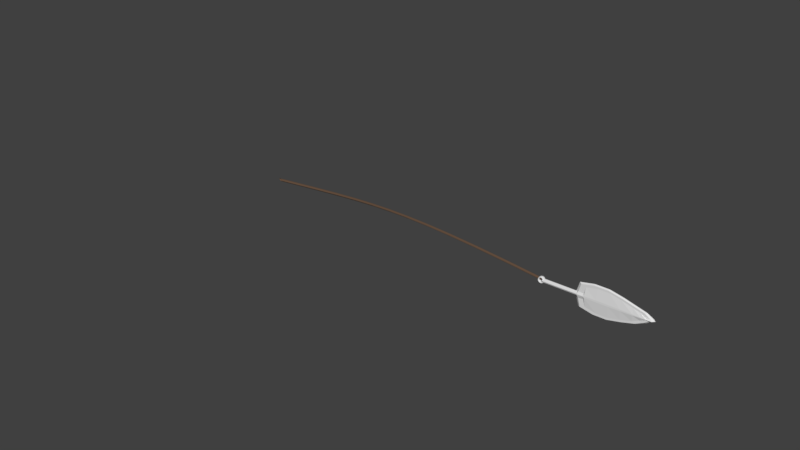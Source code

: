 # Source: kunai.blend  (saved by Blender 2.77.0; exported with 4.5.12 LTS)
import bpy
from mathutils import Matrix  # noqa: F401  (used for matrix-valued properties, if any)

bpy.ops.wm.read_factory_settings(use_empty=True)
scene = bpy.context.scene
scene.name = 'Scene'

# ---- collections
col_collection_1 = bpy.data.collections.new('Collection 1'); scene.collection.children.link(col_collection_1)

# ---- materials (node trees are filled in below, after node groups)
mat_material_002 = bpy.data.materials.new('Material.002')
mat_material_002.alpha_threshold = 0.0
mat_material_002.use_transparent_shadow = False
mat_material_002.roughness = 0.5
mat_material_001 = bpy.data.materials.new('Material.001')
mat_material_001.alpha_threshold = 0.0
mat_material_001.use_transparent_shadow = False
mat_material_001.diffuse_color = (0.1282, 0.07831, 0.05004, 1.0)
mat_material_001.roughness = 0.5

# ---- material node trees

# ---- world
world_world = bpy.data.worlds.new('World'); scene.world = world_world
world_world.color = (0.05088, 0.05088, 0.05088)
world_world.use_sun_shadow = False
world_world.sun_shadow_jitter_overblur = 0.0
world_world.cycles.sampling_method = 'MANUAL'

# ---- meshes
me_plane = bpy.data.meshes.new('Plane')
me_plane.from_pydata([(0.1969, 3.209, -0.07265), (0.1922, 3.209, -0.0266), (0.1792, 3.209, 0.007108), (0.1615, 3.209, 0.01945), (0.1438, 3.209, 0.007108), (0.1308, 3.209, -0.0266), (0.1261, 3.209, -0.07265), (0.1308, 3.209, -0.1187), (0.1438, 3.209, -0.1524), (0.1615, 3.209, -0.1647), (0.1792, 3.209, -0.1524), (0.1922, 3.209, -0.1187), (0.1954, 3.232, -0.07265), (0.1907, 3.232, -0.0266), (0.1778, 3.23, 0.007108), (0.1603, 3.228, 0.01945), (0.1427, 3.225, 0.007108), (0.1299, 3.224, -0.0266), (0.1252, 3.223, -0.07265), (0.1299, 3.224, -0.1187), (0.1427, 3.225, -0.1524), (0.1603, 3.228, -0.1647), (0.1778, 3.23, -0.1524), (0.1907, 3.232, -0.1187), (0.1909, 3.255, -0.07265), (0.1863, 3.254, -0.0266), (0.1738, 3.25, 0.007108), (0.1567, 3.246, 0.01945), (0.1396, 3.241, 0.007108), (0.127, 3.238, -0.0266), (0.1225, 3.237, -0.07265), (0.127, 3.238, -0.1187), (0.1396, 3.241, -0.1524), (0.1567, 3.246, -0.1647), (0.1738, 3.25, -0.1524), (0.1863, 3.254, -0.1187), (0.1834, 3.277, -0.07265), (0.179, 3.275, -0.0266), (0.1671, 3.27, 0.007108), (0.1507, 3.263, 0.01945), (0.1344, 3.256, 0.007108), (0.1224, 3.252, -0.0266), (0.118, 3.25, -0.07265), (0.1224, 3.252, -0.1187), (0.1344, 3.256, -0.1524), (0.1507, 3.263, -0.1647), (0.1671, 3.27, -0.1524), (0.179, 3.275, -0.1187), (0.1732, 3.298, -0.07265), (0.1691, 3.295, -0.0266), (0.1579, 3.289, 0.007108), (0.1425, 3.28, 0.01945), (0.1272, 3.271, 0.007108), (0.116, 3.265, -0.0266), (0.1119, 3.262, -0.07265), (0.116, 3.265, -0.1187), (0.1272, 3.271, -0.1524), (0.1425, 3.28, -0.1647), (0.1579, 3.289, -0.1524), (0.1691, 3.295, -0.1187), (0.1603, 3.317, -0.07265), (0.1566, 3.314, -0.0266), (0.1463, 3.306, 0.007108), (0.1322, 3.295, 0.01945), (0.1182, 3.284, 0.007108), (0.1079, 3.277, -0.0266), (0.1041, 3.274, -0.07265), (0.1079, 3.277, -0.1187), (0.1182, 3.284, -0.1524), (0.1322, 3.295, -0.1647), (0.1463, 3.306, -0.1524), (0.1566, 3.314, -0.1187), (0.145, 3.334, -0.07265), (0.1417, 3.331, -0.0266), (0.1325, 3.322, 0.007108), (0.12, 3.309, 0.01945), (0.1075, 3.297, 0.007108), (0.09832, 3.288, -0.0266), (0.09497, 3.284, -0.07265), (0.09832, 3.288, -0.1187), (0.1075, 3.297, -0.1524), (0.12, 3.309, -0.1647), (0.1325, 3.322, -0.1524), (0.1417, 3.331, -0.1187), (0.1276, 3.35, -0.07265), (0.1247, 3.346, -0.0266), (0.1169, 3.335, 0.007108), (0.1061, 3.321, 0.01945), (0.0953, 3.307, 0.007108), (0.08741, 3.297, -0.0266), (0.08452, 3.293, -0.07265), (0.08741, 3.297, -0.1187), (0.0953, 3.307, -0.1524), (0.1061, 3.321, -0.1647), (0.1169, 3.335, -0.1524), (0.1247, 3.346, -0.1187), (0.1084, 3.362, -0.07265), (0.106, 3.358, -0.0266), (0.09952, 3.347, 0.007108), (0.09067, 3.332, 0.01945), (0.08182, 3.316, 0.007108), (0.07534, 3.305, -0.0266), (0.07296, 3.301, -0.07265), (0.07534, 3.305, -0.1187), (0.08182, 3.316, -0.1524), (0.09067, 3.332, -0.1647), (0.09952, 3.347, -0.1524), (0.106, 3.358, -0.1187), (0.0876, 3.373, -0.07265), (0.08579, 3.368, -0.0266), (0.08083, 3.356, 0.007108), (0.07405, 3.34, 0.01945), (0.06728, 3.324, 0.007108), (0.06232, 3.312, -0.0266), (0.0605, 3.307, -0.07265), (0.06232, 3.312, -0.1187), (0.06728, 3.324, -0.1524), (0.07405, 3.34, -0.1647), (0.08083, 3.356, -0.1524), (0.08579, 3.368, -0.1187), (0.06567, 3.38, -0.07265), (0.06444, 3.375, -0.0266), (0.06109, 3.363, 0.007108), (0.05651, 3.346, 0.01945), (0.05192, 3.329, 0.007108), (0.04857, 3.316, -0.0266), (0.04734, 3.312, -0.07265), (0.04857, 3.316, -0.1187), (0.05192, 3.329, -0.1524), (0.05651, 3.346, -0.1647), (0.06109, 3.363, -0.1524), (0.06444, 3.375, -0.1187), (0.04296, 3.385, -0.07265), (0.04234, 3.38, -0.0266), (0.04064, 3.367, 0.007108), (0.03833, 3.349, 0.01945), (0.03602, 3.332, 0.007108), (0.03433, 3.319, -0.0266), (0.03371, 3.314, -0.07265), (0.03433, 3.319, -0.1187), (0.03602, 3.332, -0.1524), (0.03833, 3.349, -0.1647), (0.04064, 3.367, -0.1524), (0.04234, 3.38, -0.1187), (0.01984, 3.386, -0.07265), (0.01984, 3.381, -0.0266), (0.01984, 3.368, 0.007108), (0.01984, 3.351, 0.01945), (0.01984, 3.333, 0.007108), (0.01984, 3.32, -0.0266), (0.01984, 3.315, -0.07265), (0.01984, 3.32, -0.1187), (0.01984, 3.333, -0.1524), (0.01984, 3.351, -0.1647), (0.01984, 3.368, -0.1524), (0.01984, 3.381, -0.1187), (-0.003268, 3.385, -0.07265), (-0.002648, 3.38, -0.0266), (-0.0009565, 3.367, 0.007108), (0.001355, 3.349, 0.01945), (0.003666, 3.332, 0.007108), (0.005358, 3.319, -0.0266), (0.005977, 3.314, -0.07265), (0.005358, 3.319, -0.1187), (0.003666, 3.332, -0.1524), (0.001355, 3.349, -0.1647), (-0.0009565, 3.367, -0.1524), (-0.002648, 3.38, -0.1187), (-0.02598, 3.38, -0.07265), (-0.02476, 3.375, -0.0266), (-0.0214, 3.363, 0.007108), (-0.01682, 3.346, 0.01945), (-0.01224, 3.329, 0.007108), (-0.008881, 3.316, -0.0266), (-0.007653, 3.312, -0.07265), (-0.008881, 3.316, -0.1187), (-0.01224, 3.329, -0.1524), (-0.01682, 3.346, -0.1647), (-0.0214, 3.363, -0.1524), (-0.02476, 3.375, -0.1187), (-0.04792, 3.373, -0.07265), (-0.0461, 3.368, -0.0266), (-0.04114, 3.356, 0.007108), (-0.03436, 3.34, 0.01945), (-0.02759, 3.324, 0.007108), (-0.02263, 3.312, -0.0266), (-0.02081, 3.307, -0.07265), (-0.02263, 3.312, -0.1187), (-0.02759, 3.324, -0.1524), (-0.03436, 3.34, -0.1647), (-0.04114, 3.356, -0.1524), (-0.0461, 3.368, -0.1187), (-0.06869, 3.362, -0.07265), (-0.06632, 3.358, -0.0266), (-0.05984, 3.347, 0.007108), (-0.05098, 3.332, 0.01945), (-0.04213, 3.316, 0.007108), (-0.03565, 3.305, -0.0266), (-0.03328, 3.301, -0.07265), (-0.03565, 3.305, -0.1187), (-0.04213, 3.316, -0.1524), (-0.05098, 3.332, -0.1647), (-0.05984, 3.347, -0.1524), (-0.06632, 3.358, -0.1187), (-0.08795, 3.35, -0.07265), (-0.08506, 3.346, -0.0266), (-0.07717, 3.335, 0.007108), (-0.06639, 3.321, 0.01945), (-0.05561, 3.307, 0.007108), (-0.04772, 3.297, -0.0266), (-0.04483, 3.293, -0.07265), (-0.04772, 3.297, -0.1187), (-0.05561, 3.307, -0.1524), (-0.06639, 3.321, -0.1647), (-0.07717, 3.335, -0.1524), (-0.08506, 3.346, -0.1187), (-0.1054, 3.334, -0.07265), (-0.102, 3.331, -0.0266), (-0.09284, 3.322, 0.007108), (-0.08032, 3.309, 0.01945), (-0.0678, 3.297, 0.007108), (-0.05863, 3.288, -0.0266), (-0.05528, 3.284, -0.07265), (-0.05863, 3.288, -0.1187), (-0.0678, 3.297, -0.1524), (-0.08032, 3.309, -0.1647), (-0.09284, 3.322, -0.1524), (-0.102, 3.331, -0.1187), (-0.1206, 3.317, -0.07265), (-0.1169, 3.314, -0.0266), (-0.1066, 3.306, 0.007108), (-0.09254, 3.295, 0.01945), (-0.07849, 3.284, 0.007108), (-0.06821, 3.277, -0.0266), (-0.06444, 3.274, -0.07265), (-0.06821, 3.277, -0.1187), (-0.07849, 3.284, -0.1524), (-0.09254, 3.295, -0.1647), (-0.1066, 3.306, -0.1524), (-0.1169, 3.314, -0.1187), (-0.1335, 3.298, -0.07265), (-0.1294, 3.295, -0.0266), (-0.1182, 3.289, 0.007108), (-0.1028, 3.28, 0.01945), (-0.0875, 3.271, 0.007108), (-0.07627, 3.265, -0.0266), (-0.07216, 3.262, -0.07265), (-0.07627, 3.265, -0.1187), (-0.0875, 3.271, -0.1524), (-0.1028, 3.28, -0.1647), (-0.1182, 3.289, -0.1524), (-0.1294, 3.295, -0.1187), (-0.1437, 3.277, -0.07265), (-0.1394, 3.275, -0.0266), (-0.1274, 3.27, 0.007108), (-0.111, 3.263, 0.01945), (-0.09467, 3.256, 0.007108), (-0.08269, 3.252, -0.0266), (-0.07831, 3.25, -0.07265), (-0.08269, 3.252, -0.1187), (-0.09467, 3.256, -0.1524), (-0.111, 3.263, -0.1647), (-0.1274, 3.27, -0.1524), (-0.1394, 3.275, -0.1187), (-0.1512, 3.255, -0.07265), (-0.1466, 3.254, -0.0266), (-0.1341, 3.25, 0.007108), (-0.117, 3.246, 0.01945), (-0.09988, 3.241, 0.007108), (-0.08736, 3.238, -0.0266), (-0.08278, 3.237, -0.07265), (-0.08736, 3.238, -0.1187), (-0.09988, 3.241, -0.1524), (-0.117, 3.246, -0.1647), (-0.1341, 3.25, -0.1524), (-0.1466, 3.254, -0.1187), (-0.1557, 3.232, -0.07265), (-0.151, 3.232, -0.0266), (-0.1382, 3.23, 0.007108), (-0.1206, 3.228, 0.01945), (-0.103, 3.225, 0.007108), (-0.09019, 3.224, -0.0266), (-0.08549, 3.223, -0.07265), (-0.09019, 3.224, -0.1187), (-0.103, 3.225, -0.1524), (-0.1206, 3.228, -0.1647), (-0.1382, 3.23, -0.1524), (-0.151, 3.232, -0.1187), (-0.1572, 3.209, -0.07265), (-0.1525, 3.209, -0.0266), (-0.1395, 3.209, 0.007108), (-0.1218, 3.209, 0.01945), (-0.1041, 3.209, 0.007108), (-0.09114, 3.209, -0.0266), (-0.0864, 3.209, -0.07265), (-0.09114, 3.209, -0.1187), (-0.1041, 3.209, -0.1524), (-0.1218, 3.209, -0.1647), (-0.1395, 3.209, -0.1524), (-0.1525, 3.209, -0.1187), (-0.1557, 3.186, -0.07265), (-0.151, 3.187, -0.0266), (-0.1382, 3.188, 0.007108), (-0.1206, 3.191, 0.01945), (-0.103, 3.193, 0.007108), (-0.09019, 3.195, -0.0266), (-0.08549, 3.195, -0.07265), (-0.09019, 3.195, -0.1187), (-0.103, 3.193, -0.1524), (-0.1206, 3.191, -0.1647), (-0.1382, 3.188, -0.1524), (-0.151, 3.187, -0.1187), (-0.1512, 3.163, -0.07265), (-0.1466, 3.164, -0.0266), (-0.1341, 3.168, 0.007108), (-0.117, 3.172, 0.01945), (-0.09988, 3.177, 0.007108), (-0.08736, 3.18, -0.0266), (-0.08278, 3.182, -0.07265), (-0.08736, 3.18, -0.1187), (-0.09988, 3.177, -0.1524), (-0.117, 3.172, -0.1647), (-0.1341, 3.168, -0.1524), (-0.1466, 3.164, -0.1187), (-0.1437, 3.141, -0.07265), (-0.1394, 3.143, -0.0266), (-0.1274, 3.148, 0.007108), (-0.111, 3.155, 0.01945), (-0.09467, 3.162, 0.007108), (-0.08269, 3.167, -0.0266), (-0.07831, 3.168, -0.07265), (-0.08269, 3.167, -0.1187), (-0.09467, 3.162, -0.1524), (-0.111, 3.155, -0.1647), (-0.1274, 3.148, -0.1524), (-0.1394, 3.143, -0.1187), (-0.1335, 3.121, -0.07265), (-0.1294, 3.123, -0.0266), (-0.1182, 3.129, 0.007108), (-0.1028, 3.138, 0.01945), (-0.0875, 3.147, 0.007108), (-0.07627, 3.154, -0.0266), (-0.07216, 3.156, -0.07265), (-0.07627, 3.154, -0.1187), (-0.0875, 3.147, -0.1524), (-0.1028, 3.138, -0.1647), (-0.1182, 3.129, -0.1524), (-0.1294, 3.123, -0.1187), (-0.1206, 3.101, -0.07265), (-0.1169, 3.104, -0.0266), (-0.1066, 3.112, 0.007108), (-0.09254, 3.123, 0.01945), (-0.07849, 3.134, 0.007108), (-0.06821, 3.141, -0.0266), (-0.06444, 3.144, -0.07265), (-0.06821, 3.141, -0.1187), (-0.07849, 3.134, -0.1524), (-0.09254, 3.123, -0.1647), (-0.1066, 3.112, -0.1524), (-0.1169, 3.104, -0.1187), (-0.1054, 3.084, -0.07265), (-0.102, 3.087, -0.0266), (-0.09284, 3.096, 0.007108), (-0.08032, 3.109, 0.01945), (-0.0678, 3.121, 0.007108), (-0.05863, 3.131, -0.0266), (-0.05528, 3.134, -0.07265), (-0.05863, 3.131, -0.1187), (-0.0678, 3.121, -0.1524), (-0.08032, 3.109, -0.1647), (-0.09284, 3.096, -0.1524), (-0.102, 3.087, -0.1187), (-0.08795, 3.069, -0.07265), (-0.08506, 3.072, -0.0266), (-0.07717, 3.083, 0.007108), (-0.06639, 3.097, 0.01945), (-0.05561, 3.111, 0.007108), (-0.04772, 3.121, -0.0266), (-0.04483, 3.125, -0.07265), (-0.04772, 3.121, -0.1187), (-0.05561, 3.111, -0.1524), (-0.06639, 3.097, -0.1647), (-0.07717, 3.083, -0.1524), (-0.08506, 3.072, -0.1187), (-0.06869, 3.056, -0.07265), (-0.06632, 3.06, -0.0266), (-0.05984, 3.071, 0.007108), (-0.05098, 3.086, 0.01945), (-0.04213, 3.102, 0.007108), (-0.03565, 3.113, -0.0266), (-0.03328, 3.117, -0.07265), (-0.03565, 3.113, -0.1187), (-0.04213, 3.102, -0.1524), (-0.05098, 3.086, -0.1647), (-0.05984, 3.071, -0.1524), (-0.06632, 3.06, -0.1187), (-0.04792, 3.045, -0.07265), (-0.0461, 3.05, -0.0266), (-0.04114, 3.062, 0.007108), (-0.03436, 3.078, 0.01945), (-0.02759, 3.095, 0.007108), (-0.02263, 3.107, -0.0266), (-0.02081, 3.111, -0.07265), (-0.02263, 3.107, -0.1187), (-0.02759, 3.095, -0.1524), (-0.03436, 3.078, -0.1647), (-0.04114, 3.062, -0.1524), (-0.0461, 3.05, -0.1187), (-0.02598, 3.038, -0.07265), (-0.02476, 3.043, -0.0266), (-0.0214, 3.055, 0.007108), (-0.01682, 3.072, 0.01945), (-0.01224, 3.089, 0.007108), (-0.008881, 3.102, -0.0266), (-0.007653, 3.106, -0.07265), (-0.008881, 3.102, -0.1187), (-0.01224, 3.089, -0.1524), (-0.01682, 3.072, -0.1647), (-0.0214, 3.055, -0.1524), (-0.02476, 3.043, -0.1187), (-0.003268, 3.033, -0.07265), (-0.002649, 3.038, -0.0266), (-0.0009566, 3.051, 0.007108), (0.001355, 3.069, 0.01945), (0.003666, 3.086, 0.007108), (0.005358, 3.099, -0.0266), (0.005977, 3.104, -0.07265), (0.005358, 3.099, -0.1187), (0.003666, 3.086, -0.1524), (0.001355, 3.069, -0.1647), (-0.0009566, 3.051, -0.1524), (-0.002649, 3.038, -0.1187), (0.01984, 3.032, -0.07265), (0.01984, 3.037, -0.0266), (0.01984, 3.05, 0.007108), (0.01984, 3.067, 0.01945), (0.01984, 3.085, 0.007108), (0.01984, 3.098, -0.0266), (0.01984, 3.103, -0.07265), (0.01984, 3.098, -0.1187), (0.01984, 3.085, -0.1524), (0.01984, 3.067, -0.1647), (0.01984, 3.05, -0.1524), (0.01984, 3.037, -0.1187), (0.04296, 3.033, -0.07265), (0.04234, 3.038, -0.0266), (0.04064, 3.051, 0.007108), (0.03833, 3.069, 0.01945), (0.03602, 3.086, 0.007108), (0.03433, 3.099, -0.0266), (0.03371, 3.104, -0.07265), (0.03433, 3.099, -0.1187), (0.03602, 3.086, -0.1524), (0.03833, 3.069, -0.1647), (0.04064, 3.051, -0.1524), (0.04234, 3.038, -0.1187), (0.06567, 3.038, -0.07265), (0.06444, 3.043, -0.0266), (0.06109, 3.055, 0.007108), (0.05651, 3.072, 0.01945), (0.05192, 3.089, 0.007108), (0.04857, 3.102, -0.0266), (0.04734, 3.106, -0.07265), (0.04857, 3.102, -0.1187), (0.05192, 3.089, -0.1524), (0.05651, 3.072, -0.1647), (0.06109, 3.055, -0.1524), (0.06444, 3.043, -0.1187), (0.0876, 3.045, -0.07265), (0.08579, 3.05, -0.0266), (0.08083, 3.062, 0.007108), (0.07405, 3.078, 0.01945), (0.06728, 3.095, 0.007108), (0.06232, 3.107, -0.0266), (0.0605, 3.111, -0.07265), (0.06232, 3.107, -0.1187), (0.06728, 3.095, -0.1524), (0.07405, 3.078, -0.1647), (0.08083, 3.062, -0.1524), (0.08579, 3.05, -0.1187), (0.1084, 3.056, -0.07265), (0.106, 3.06, -0.0266), (0.09952, 3.071, 0.007108), (0.09067, 3.086, 0.01945), (0.08182, 3.102, 0.007108), (0.07534, 3.113, -0.0266), (0.07296, 3.117, -0.07265), (0.07534, 3.113, -0.1187), (0.08182, 3.102, -0.1524), (0.09067, 3.086, -0.1647), (0.09952, 3.071, -0.1524), (0.106, 3.06, -0.1187), (0.1276, 3.069, -0.07265), (0.1247, 3.072, -0.0266), (0.1169, 3.083, 0.007108), (0.1061, 3.097, 0.01945), (0.0953, 3.111, 0.007108), (0.08741, 3.121, -0.0266), (0.08452, 3.125, -0.07265), (0.08741, 3.121, -0.1187), (0.0953, 3.111, -0.1524), (0.1061, 3.097, -0.1647), (0.1169, 3.083, -0.1524), (0.1247, 3.072, -0.1187), (0.145, 3.084, -0.07265), (0.1417, 3.087, -0.0266), (0.1325, 3.096, 0.007108), (0.12, 3.109, 0.01945), (0.1075, 3.121, 0.007108), (0.09832, 3.131, -0.0266), (0.09497, 3.134, -0.07265), (0.09832, 3.131, -0.1187), (0.1075, 3.121, -0.1524), (0.12, 3.109, -0.1647), (0.1325, 3.096, -0.1524), (0.1417, 3.087, -0.1187), (0.1603, 3.101, -0.07265), (0.1566, 3.104, -0.0266), (0.1463, 3.112, 0.007108), (0.1322, 3.123, 0.01945), (0.1182, 3.134, 0.007108), (0.1079, 3.141, -0.0266), (0.1041, 3.144, -0.07265), (0.1079, 3.141, -0.1187), (0.1182, 3.134, -0.1524), (0.1322, 3.123, -0.1647), (0.1463, 3.112, -0.1524), (0.1566, 3.104, -0.1187), (0.1732, 3.121, -0.07265), (0.1691, 3.123, -0.0266), (0.1579, 3.129, 0.007108), (0.1425, 3.138, 0.01945), (0.1272, 3.147, 0.007108), (0.116, 3.154, -0.0266), (0.1119, 3.156, -0.07265), (0.116, 3.154, -0.1187), (0.1272, 3.147, -0.1524), (0.1425, 3.138, -0.1647), (0.1579, 3.129, -0.1524), (0.1691, 3.123, -0.1187), (0.1834, 3.141, -0.07265), (0.179, 3.143, -0.0266), (0.1671, 3.148, 0.007108), (0.1507, 3.155, 0.01945), (0.1344, 3.162, 0.007108), (0.1224, 3.167, -0.0266), (0.118, 3.168, -0.07265), (0.1224, 3.167, -0.1187), (0.1344, 3.162, -0.1524), (0.1507, 3.155, -0.1647), (0.1671, 3.148, -0.1524), (0.179, 3.143, -0.1187), (0.1909, 3.163, -0.07265), (0.1863, 3.164, -0.0266), (0.1738, 3.168, 0.007108), (0.1567, 3.172, 0.01945), (0.1396, 3.177, 0.007108), (0.127, 3.18, -0.0266), (0.1225, 3.182, -0.07265), (0.127, 3.18, -0.1187), (0.1396, 3.177, -0.1524), (0.1567, 3.172, -0.1647), (0.1738, 3.168, -0.1524), (0.1863, 3.164, -0.1187), (0.1954, 3.186, -0.07265), (0.1907, 3.187, -0.0266), (0.1778, 3.188, 0.007108), (0.1603, 3.191, 0.01945), (0.1427, 3.193, 0.007108), (0.1299, 3.195, -0.0266), (0.1252, 3.195, -0.07265), (0.1299, 3.195, -0.1187), (0.1427, 3.193, -0.1524), (0.1603, 3.191, -0.1647), (0.1778, 3.188, -0.1524), (0.1907, 3.187, -0.1187), (-0.4086, -1.767, -5.794e-08), (0.4086, -1.767, -5.794e-08), (-0.1727, 1.178, 1.346e-08), (0.1727, 1.178, 1.346e-08), (-0.603, 1.06, 3.476e-08), (-0.7538, 0.3535, 1.159e-08), (-0.7538, -0.3535, -1.159e-08), (-0.603, -1.06, -3.476e-08), (0.603, -1.06, -3.476e-08), (0.7538, -0.3535, -1.159e-08), (0.7538, 0.3535, 1.159e-08), (0.603, 1.06, 3.476e-08), (-0.1918, -2.203, -1.675e-07), (0.2897, -2.203, -1.675e-07), (0.04949, -2.518, -2.155e-07), (0.08106, -2.518, -2.155e-07), (-0.4086, -1.767, -0.1471), (0.4086, -1.767, -0.1471), (-0.1727, 1.178, -0.1471), (0.1727, 1.178, -0.1471), (-0.603, 1.06, -0.1471), (-0.7538, 0.3535, -0.1471), (-0.7538, -0.3535, -0.1471), (-0.603, -1.06, -0.1471), (0.603, -1.06, -0.1471), (0.7538, -0.3535, -0.1471), (0.7538, 0.3535, -0.1471), (0.603, 1.06, -0.1471), (-0.1918, -2.203, -0.1471), (0.2897, -2.203, -0.1471), (0.04949, -2.518, -0.1471), (0.08106, -2.518, -0.1471), (-0.6412, -1.086, -0.07357), (-0.8013, -0.3355, -0.07357), (-0.4347, -1.837, -0.07357), (0.6394, -1.086, -0.07357), (0.4329, -1.837, -0.07357), (0.7995, -0.3355, -0.07357), (0.1825, 1.3, -0.07357), (0.6394, 1.166, -0.07357), (-0.2045, -2.299, -0.07357), (0.7995, 0.4152, -0.07357), (-0.1843, 1.3, -0.07357), (0.3067, -2.299, -0.07357), (-0.6412, 1.166, -0.07357), (0.08518, -2.634, -0.07357), (0.05166, -2.634, -0.07357), (-0.8013, 0.4152, -0.07357), (0.01984, 1.127, -0.1635), (0.01984, 3.127, -0.1635), (0.09055, 1.127, -0.1342), (0.09055, 3.127, -0.1342), (0.1198, 1.127, -0.06345), (0.1198, 3.127, -0.06345), (0.09055, 1.127, 0.007257), (0.09055, 3.127, 0.007257), (0.01984, 1.127, 0.03655), (0.01984, 3.127, 0.03655), (-0.05087, 1.127, 0.007257), (-0.05087, 3.127, 0.007257), (-0.08016, 1.127, -0.06345), (-0.08016, 3.127, -0.06345), (-0.05087, 1.127, -0.1342), (-0.05087, 3.127, -0.1342), (0.01984, 3.127, -0.06345), (0.07109, -2.241, -1.913e-07), (0.04423, -2.241, -1.913e-07), (0.2486, -1.973, -1.505e-07), (-0.161, -1.973, -1.505e-07), (0.5152, 0.8032, 2.16e-08), (0.6434, 0.2017, 1.885e-09), (0.6434, -0.3998, -1.783e-08), (0.5152, -1.001, -3.755e-08), (-0.5109, -1.001, -3.755e-08), (-0.6392, -0.3998, -1.783e-08), (-0.6392, 0.2017, 1.885e-09), (-0.5109, 0.8032, 2.16e-08), (0.1491, 0.9034, 3.475e-09), (-0.1448, 0.9034, 3.475e-09), (0.3497, -1.603, -5.727e-08), (-0.3455, -1.603, -5.727e-08), (0.02838, 1.247, 0.05238), (0.01533, 1.247, 0.05238), (0.00229, 1.247, 0.05238), (0.024, -2.587, 0.05238), (0.02519, -2.587, 0.05238), (0.02639, -2.587, 0.05238), (-0.01552, -1.808, -0.2112), (0.01533, -1.808, -0.2112), (0.04619, -1.808, -0.2112), (0.02838, 1.247, -0.2112), (0.01533, 1.247, -0.2112), (0.00229, 1.247, -0.2112), (0.06088, -1.075, -0.2112), (0.01533, -1.075, -0.2112), (-0.03021, -1.075, -0.2112), (0.07227, -0.3419, -0.2112), (0.01533, -0.3419, -0.2112), (-0.0416, -0.3419, -0.2112), (0.07227, 0.3914, -0.2112), (0.01533, 0.3914, -0.2112), (-0.0416, 0.3914, -0.2112), (0.06088, 1.125, -0.2112), (0.01533, 1.125, -0.2112), (-0.03021, 1.125, -0.2112), (0.004547, -2.26, -0.2112), (0.02273, -2.26, -0.2112), (0.04091, -2.26, -0.2112), (0.024, -2.587, -0.2112), (0.02519, -2.587, -0.2112), (0.02639, -2.587, -0.2112), (0.02694, -2.707, -0.07939), (0.02567, -2.707, -0.07939), (0.0244, -2.707, -0.07939), (0.001351, 1.373, -0.07939), (0.0152, 1.373, -0.07939), (0.02905, 1.373, -0.07939), (0.02303, -2.3, 0.05238), (0.02405, -2.3, 0.05238), (0.02506, -2.3, 0.05238), (0.05441, 0.8578, 0.05238), (0.01566, 0.8578, 0.05238), (-0.02309, 0.8578, 0.05238), (0.05441, -1.014, 0.05238), (0.01566, -1.014, 0.05238), (-0.02309, -1.014, 0.05238), (0.02675, 0.9617, 0.05238), (0.01566, 0.9617, 0.05238), (0.004559, 0.9617, 0.05238), (0.06409, -0.3899, 0.05238), (0.01566, -0.3899, 0.05238), (-0.03278, -0.3899, 0.05238), (0.06409, 0.2339, 0.05238), (0.01566, 0.2339, 0.05238), (-0.03278, 0.2339, 0.05238), (0.006479, -2.022, 0.05238), (0.02195, -2.022, 0.05238), (0.03742, -2.022, 0.05238), (-0.0106, -1.638, 0.05238), (0.01566, -1.638, 0.05238), (0.04191, -1.638, 0.05238)], [], [(0, 12, 13, 1), (1, 13, 14, 2), (2, 14, 15, 3), (3, 15, 16, 4), (4, 16, 17, 5), (5, 17, 18, 6), (6, 18, 19, 7), (7, 19, 20, 8), (8, 20, 21, 9), (9, 21, 22, 10), (10, 22, 23, 11), (0, 11, 23, 12), (12, 24, 25, 13), (13, 25, 26, 14), (14, 26, 27, 15), (15, 27, 28, 16), (16, 28, 29, 17), (17, 29, 30, 18), (18, 30, 31, 19), (19, 31, 32, 20), (20, 32, 33, 21), (21, 33, 34, 22), (22, 34, 35, 23), (23, 35, 24, 12), (24, 36, 37, 25), (25, 37, 38, 26), (26, 38, 39, 27), (27, 39, 40, 28), (28, 40, 41, 29), (29, 41, 42, 30), (30, 42, 43, 31), (31, 43, 44, 32), (32, 44, 45, 33), (33, 45, 46, 34), (34, 46, 47, 35), (35, 47, 36, 24), (36, 48, 49, 37), (37, 49, 50, 38), (38, 50, 51, 39), (39, 51, 52, 40), (40, 52, 53, 41), (41, 53, 54, 42), (42, 54, 55, 43), (43, 55, 56, 44), (44, 56, 57, 45), (45, 57, 58, 46), (46, 58, 59, 47), (47, 59, 48, 36), (48, 60, 61, 49), (49, 61, 62, 50), (50, 62, 63, 51), (51, 63, 64, 52), (52, 64, 65, 53), (53, 65, 66, 54), (54, 66, 67, 55), (55, 67, 68, 56), (56, 68, 69, 57), (57, 69, 70, 58), (58, 70, 71, 59), (59, 71, 60, 48), (60, 72, 73, 61), (61, 73, 74, 62), (62, 74, 75, 63), (63, 75, 76, 64), (64, 76, 77, 65), (65, 77, 78, 66), (66, 78, 79, 67), (67, 79, 80, 68), (68, 80, 81, 69), (69, 81, 82, 70), (70, 82, 83, 71), (71, 83, 72, 60), (72, 84, 85, 73), (73, 85, 86, 74), (74, 86, 87, 75), (75, 87, 88, 76), (76, 88, 89, 77), (77, 89, 90, 78), (78, 90, 91, 79), (79, 91, 92, 80), (80, 92, 93, 81), (81, 93, 94, 82), (82, 94, 95, 83), (83, 95, 84, 72), (84, 96, 97, 85), (85, 97, 98, 86), (86, 98, 99, 87), (87, 99, 100, 88), (88, 100, 101, 89), (89, 101, 102, 90), (90, 102, 103, 91), (91, 103, 104, 92), (92, 104, 105, 93), (93, 105, 106, 94), (94, 106, 107, 95), (95, 107, 96, 84), (96, 108, 109, 97), (97, 109, 110, 98), (98, 110, 111, 99), (99, 111, 112, 100), (100, 112, 113, 101), (101, 113, 114, 102), (102, 114, 115, 103), (103, 115, 116, 104), (104, 116, 117, 105), (105, 117, 118, 106), (106, 118, 119, 107), (107, 119, 108, 96), (108, 120, 121, 109), (109, 121, 122, 110), (110, 122, 123, 111), (111, 123, 124, 112), (112, 124, 125, 113), (113, 125, 126, 114), (114, 126, 127, 115), (115, 127, 128, 116), (116, 128, 129, 117), (117, 129, 130, 118), (118, 130, 131, 119), (119, 131, 120, 108), (120, 132, 133, 121), (121, 133, 134, 122), (122, 134, 135, 123), (123, 135, 136, 124), (124, 136, 137, 125), (125, 137, 138, 126), (126, 138, 139, 127), (127, 139, 140, 128), (128, 140, 141, 129), (129, 141, 142, 130), (130, 142, 143, 131), (131, 143, 132, 120), (132, 144, 145, 133), (133, 145, 146, 134), (134, 146, 147, 135), (135, 147, 148, 136), (136, 148, 149, 137), (137, 149, 150, 138), (138, 150, 151, 139), (139, 151, 152, 140), (140, 152, 153, 141), (141, 153, 154, 142), (142, 154, 155, 143), (143, 155, 144, 132), (144, 156, 157, 145), (145, 157, 158, 146), (146, 158, 159, 147), (147, 159, 160, 148), (148, 160, 161, 149), (149, 161, 162, 150), (150, 162, 163, 151), (151, 163, 164, 152), (152, 164, 165, 153), (153, 165, 166, 154), (154, 166, 167, 155), (155, 167, 156, 144), (156, 168, 169, 157), (157, 169, 170, 158), (158, 170, 171, 159), (159, 171, 172, 160), (160, 172, 173, 161), (161, 173, 174, 162), (162, 174, 175, 163), (163, 175, 176, 164), (164, 176, 177, 165), (165, 177, 178, 166), (166, 178, 179, 167), (167, 179, 168, 156), (168, 180, 181, 169), (169, 181, 182, 170), (170, 182, 183, 171), (171, 183, 184, 172), (172, 184, 185, 173), (173, 185, 186, 174), (174, 186, 187, 175), (175, 187, 188, 176), (176, 188, 189, 177), (177, 189, 190, 178), (178, 190, 191, 179), (179, 191, 180, 168), (180, 192, 193, 181), (181, 193, 194, 182), (182, 194, 195, 183), (183, 195, 196, 184), (184, 196, 197, 185), (185, 197, 198, 186), (186, 198, 199, 187), (187, 199, 200, 188), (188, 200, 201, 189), (189, 201, 202, 190), (190, 202, 203, 191), (191, 203, 192, 180), (192, 204, 205, 193), (193, 205, 206, 194), (194, 206, 207, 195), (195, 207, 208, 196), (196, 208, 209, 197), (197, 209, 210, 198), (198, 210, 211, 199), (199, 211, 212, 200), (200, 212, 213, 201), (201, 213, 214, 202), (202, 214, 215, 203), (203, 215, 204, 192), (204, 216, 217, 205), (205, 217, 218, 206), (206, 218, 219, 207), (207, 219, 220, 208), (208, 220, 221, 209), (209, 221, 222, 210), (210, 222, 223, 211), (211, 223, 224, 212), (212, 224, 225, 213), (213, 225, 226, 214), (214, 226, 227, 215), (215, 227, 216, 204), (216, 228, 229, 217), (217, 229, 230, 218), (218, 230, 231, 219), (219, 231, 232, 220), (220, 232, 233, 221), (221, 233, 234, 222), (222, 234, 235, 223), (223, 235, 236, 224), (224, 236, 237, 225), (225, 237, 238, 226), (226, 238, 239, 227), (227, 239, 228, 216), (228, 240, 241, 229), (229, 241, 242, 230), (230, 242, 243, 231), (231, 243, 244, 232), (232, 244, 245, 233), (233, 245, 246, 234), (234, 246, 247, 235), (235, 247, 248, 236), (236, 248, 249, 237), (237, 249, 250, 238), (238, 250, 251, 239), (239, 251, 240, 228), (240, 252, 253, 241), (241, 253, 254, 242), (242, 254, 255, 243), (243, 255, 256, 244), (244, 256, 257, 245), (245, 257, 258, 246), (246, 258, 259, 247), (247, 259, 260, 248), (248, 260, 261, 249), (249, 261, 262, 250), (250, 262, 263, 251), (251, 263, 252, 240), (252, 264, 265, 253), (253, 265, 266, 254), (254, 266, 267, 255), (255, 267, 268, 256), (256, 268, 269, 257), (257, 269, 270, 258), (258, 270, 271, 259), (259, 271, 272, 260), (260, 272, 273, 261), (261, 273, 274, 262), (262, 274, 275, 263), (263, 275, 264, 252), (264, 276, 277, 265), (265, 277, 278, 266), (266, 278, 279, 267), (267, 279, 280, 268), (268, 280, 281, 269), (269, 281, 282, 270), (270, 282, 283, 271), (271, 283, 284, 272), (272, 284, 285, 273), (273, 285, 286, 274), (274, 286, 287, 275), (275, 287, 276, 264), (276, 288, 289, 277), (277, 289, 290, 278), (278, 290, 291, 279), (279, 291, 292, 280), (280, 292, 293, 281), (281, 293, 294, 282), (282, 294, 295, 283), (283, 295, 296, 284), (284, 296, 297, 285), (285, 297, 298, 286), (286, 298, 299, 287), (287, 299, 288, 276), (288, 300, 301, 289), (289, 301, 302, 290), (290, 302, 303, 291), (291, 303, 304, 292), (292, 304, 305, 293), (293, 305, 306, 294), (294, 306, 307, 295), (295, 307, 308, 296), (296, 308, 309, 297), (297, 309, 310, 298), (298, 310, 311, 299), (299, 311, 300, 288), (300, 312, 313, 301), (301, 313, 314, 302), (302, 314, 315, 303), (303, 315, 316, 304), (304, 316, 317, 305), (305, 317, 318, 306), (306, 318, 319, 307), (307, 319, 320, 308), (308, 320, 321, 309), (309, 321, 322, 310), (310, 322, 323, 311), (311, 323, 312, 300), (312, 324, 325, 313), (313, 325, 326, 314), (314, 326, 327, 315), (315, 327, 328, 316), (316, 328, 329, 317), (317, 329, 330, 318), (318, 330, 331, 319), (319, 331, 332, 320), (320, 332, 333, 321), (321, 333, 334, 322), (322, 334, 335, 323), (323, 335, 324, 312), (324, 336, 337, 325), (325, 337, 338, 326), (326, 338, 339, 327), (327, 339, 340, 328), (328, 340, 341, 329), (329, 341, 342, 330), (330, 342, 343, 331), (331, 343, 344, 332), (332, 344, 345, 333), (333, 345, 346, 334), (334, 346, 347, 335), (335, 347, 336, 324), (336, 348, 349, 337), (337, 349, 350, 338), (338, 350, 351, 339), (339, 351, 352, 340), (340, 352, 353, 341), (341, 353, 354, 342), (342, 354, 355, 343), (343, 355, 356, 344), (344, 356, 357, 345), (345, 357, 358, 346), (346, 358, 359, 347), (347, 359, 348, 336), (348, 360, 361, 349), (349, 361, 362, 350), (350, 362, 363, 351), (351, 363, 364, 352), (352, 364, 365, 353), (353, 365, 366, 354), (354, 366, 367, 355), (355, 367, 368, 356), (356, 368, 369, 357), (357, 369, 370, 358), (358, 370, 371, 359), (359, 371, 360, 348), (360, 372, 373, 361), (361, 373, 374, 362), (362, 374, 375, 363), (363, 375, 376, 364), (364, 376, 377, 365), (365, 377, 378, 366), (366, 378, 379, 367), (367, 379, 380, 368), (368, 380, 381, 369), (369, 381, 382, 370), (370, 382, 383, 371), (371, 383, 372, 360), (372, 384, 385, 373), (373, 385, 386, 374), (374, 386, 387, 375), (375, 387, 388, 376), (376, 388, 389, 377), (377, 389, 390, 378), (378, 390, 391, 379), (379, 391, 392, 380), (380, 392, 393, 381), (381, 393, 394, 382), (382, 394, 395, 383), (383, 395, 384, 372), (384, 396, 397, 385), (385, 397, 398, 386), (386, 398, 399, 387), (387, 399, 400, 388), (388, 400, 401, 389), (389, 401, 402, 390), (390, 402, 403, 391), (391, 403, 404, 392), (392, 404, 405, 393), (393, 405, 406, 394), (394, 406, 407, 395), (395, 407, 396, 384), (396, 408, 409, 397), (397, 409, 410, 398), (398, 410, 411, 399), (399, 411, 412, 400), (400, 412, 413, 401), (401, 413, 414, 402), (402, 414, 415, 403), (403, 415, 416, 404), (404, 416, 417, 405), (405, 417, 418, 406), (406, 418, 419, 407), (407, 419, 408, 396), (408, 420, 421, 409), (409, 421, 422, 410), (410, 422, 423, 411), (411, 423, 424, 412), (412, 424, 425, 413), (413, 425, 426, 414), (414, 426, 427, 415), (415, 427, 428, 416), (416, 428, 429, 417), (417, 429, 430, 418), (418, 430, 431, 419), (419, 431, 420, 408), (420, 432, 433, 421), (421, 433, 434, 422), (422, 434, 435, 423), (423, 435, 436, 424), (424, 436, 437, 425), (425, 437, 438, 426), (426, 438, 439, 427), (427, 439, 440, 428), (428, 440, 441, 429), (429, 441, 442, 430), (430, 442, 443, 431), (431, 443, 432, 420), (432, 444, 445, 433), (433, 445, 446, 434), (434, 446, 447, 435), (435, 447, 448, 436), (436, 448, 449, 437), (437, 449, 450, 438), (438, 450, 451, 439), (439, 451, 452, 440), (440, 452, 453, 441), (441, 453, 454, 442), (442, 454, 455, 443), (443, 455, 444, 432), (444, 456, 457, 445), (445, 457, 458, 446), (446, 458, 459, 447), (447, 459, 460, 448), (448, 460, 461, 449), (449, 461, 462, 450), (450, 462, 463, 451), (451, 463, 464, 452), (452, 464, 465, 453), (453, 465, 466, 454), (454, 466, 467, 455), (455, 467, 456, 444), (456, 468, 469, 457), (457, 469, 470, 458), (458, 470, 471, 459), (459, 471, 472, 460), (460, 472, 473, 461), (461, 473, 474, 462), (462, 474, 475, 463), (463, 475, 476, 464), (464, 476, 477, 465), (465, 477, 478, 466), (466, 478, 479, 467), (467, 479, 468, 456), (468, 480, 481, 469), (469, 481, 482, 470), (470, 482, 483, 471), (471, 483, 484, 472), (472, 484, 485, 473), (473, 485, 486, 474), (474, 486, 487, 475), (475, 487, 488, 476), (476, 488, 489, 477), (477, 489, 490, 478), (478, 490, 491, 479), (479, 491, 480, 468), (480, 492, 493, 481), (481, 493, 494, 482), (482, 494, 495, 483), (483, 495, 496, 484), (484, 496, 497, 485), (485, 497, 498, 486), (486, 498, 499, 487), (487, 499, 500, 488), (488, 500, 501, 489), (489, 501, 502, 490), (490, 502, 503, 491), (491, 503, 492, 480), (492, 504, 505, 493), (493, 505, 506, 494), (494, 506, 507, 495), (495, 507, 508, 496), (496, 508, 509, 497), (497, 509, 510, 498), (498, 510, 511, 499), (499, 511, 512, 500), (500, 512, 513, 501), (501, 513, 514, 502), (502, 514, 515, 503), (503, 515, 504, 492), (504, 516, 517, 505), (505, 517, 518, 506), (506, 518, 519, 507), (507, 519, 520, 508), (508, 520, 521, 509), (509, 521, 522, 510), (510, 522, 523, 511), (511, 523, 524, 512), (512, 524, 525, 513), (513, 525, 526, 514), (514, 526, 527, 515), (515, 527, 516, 504), (516, 528, 529, 517), (517, 529, 530, 518), (518, 530, 531, 519), (519, 531, 532, 520), (520, 532, 533, 521), (521, 533, 534, 522), (522, 534, 535, 523), (523, 535, 536, 524), (524, 536, 537, 525), (525, 537, 538, 526), (526, 538, 539, 527), (527, 539, 528, 516), (528, 540, 541, 529), (529, 541, 542, 530), (530, 542, 543, 531), (531, 543, 544, 532), (532, 544, 545, 533), (533, 545, 546, 534), (534, 546, 547, 535), (535, 547, 548, 536), (536, 548, 549, 537), (537, 549, 550, 538), (538, 550, 551, 539), (539, 551, 540, 528), (540, 552, 553, 541), (541, 553, 554, 542), (542, 554, 555, 543), (543, 555, 556, 544), (544, 556, 557, 545), (545, 557, 558, 546), (546, 558, 559, 547), (547, 559, 560, 548), (548, 560, 561, 549), (549, 561, 562, 550), (550, 562, 563, 551), (551, 563, 552, 540), (552, 564, 565, 553), (553, 565, 566, 554), (554, 566, 567, 555), (555, 567, 568, 556), (556, 568, 569, 557), (557, 569, 570, 558), (558, 570, 571, 559), (559, 571, 572, 560), (560, 572, 573, 561), (561, 573, 574, 562), (562, 574, 575, 563), (563, 575, 564, 552), (564, 0, 1, 565), (565, 1, 2, 566), (566, 2, 3, 567), (567, 3, 4, 568), (568, 4, 5, 569), (569, 5, 6, 570), (570, 6, 7, 571), (571, 7, 8, 572), (572, 8, 9, 573), (573, 9, 10, 574), (574, 10, 11, 575), (575, 11, 0, 564), (588, 576, 656, 644), (579, 587, 645, 653), (585, 584, 648, 647), (584, 577, 655, 648), (576, 583, 649, 656), (583, 582, 650, 649), (589, 591, 641, 643), (678, 603, 595, 666), (665, 593, 600, 669), (669, 600, 601, 672), (672, 601, 602, 675), (675, 602, 603, 678), (663, 592, 604, 681), (681, 604, 606, 684), (609, 608, 599, 598), (608, 610, 592, 599), (612, 611, 600, 593), (611, 613, 601, 600), (615, 614, 595, 603), (610, 616, 604, 592), (613, 617, 602, 601), (690, 618, 594, 668), (619, 612, 593, 605), (617, 615, 603, 602), (618, 620, 596, 594), (687, 621, 607, 686), (620, 623, 597, 596), (616, 622, 606, 604), (623, 609, 598, 597), (621, 619, 605, 607), (591, 589, 619, 621), (581, 582, 609, 623), (588, 590, 622, 616), (580, 581, 623, 620), (662, 591, 621, 687), (578, 580, 620, 618), (586, 587, 615, 617), (589, 577, 612, 619), (659, 578, 618, 690), (585, 586, 617, 613), (576, 588, 616, 610), (587, 579, 614, 615), (584, 585, 613, 611), (577, 584, 611, 612), (583, 576, 610, 608), (582, 583, 608, 609), (624, 625, 627, 626), (626, 627, 629, 628), (628, 629, 631, 630), (630, 631, 633, 632), (632, 633, 635, 634), (634, 635, 637, 636), (636, 637, 639, 638), (638, 639, 625, 624), (627, 625, 640), (633, 631, 640), (639, 637, 640), (629, 627, 640), (635, 633, 640), (625, 639, 640), (631, 629, 640), (637, 635, 640), (696, 702, 653, 645), (714, 711, 644, 656), (590, 588, 644, 642), (660, 590, 642, 693), (708, 696, 645, 646), (657, 579, 653, 702), (581, 580, 652, 651), (705, 708, 646, 647), (587, 586, 646, 645), (580, 578, 654, 652), (699, 705, 647, 648), (577, 589, 643, 655), (586, 585, 647, 646), (716, 699, 648, 655), (711, 693, 642, 644), (582, 581, 651, 650), (643, 641, 695, 713), (713, 695, 694, 712), (712, 694, 693, 711), (656, 649, 701, 714), (714, 701, 700, 715), (715, 700, 699, 716), (649, 650, 707, 701), (701, 707, 706, 700), (700, 706, 705, 699), (650, 651, 710, 707), (707, 710, 709, 706), (706, 709, 708, 705), (578, 659, 704, 654), (659, 658, 703, 704), (658, 657, 702, 703), (651, 652, 698, 710), (710, 698, 697, 709), (709, 697, 696, 708), (591, 662, 695, 641), (662, 661, 694, 695), (661, 660, 693, 694), (655, 643, 713, 716), (716, 713, 712, 715), (715, 712, 711, 714), (652, 654, 704, 698), (698, 704, 703, 697), (697, 703, 702, 696), (579, 657, 692, 614), (657, 658, 691, 692), (658, 659, 690, 691), (590, 660, 689, 622), (660, 661, 688, 689), (661, 662, 687, 688), (622, 689, 684, 606), (689, 688, 685, 684), (688, 687, 686, 685), (614, 692, 666, 595), (692, 691, 667, 666), (691, 690, 668, 667), (605, 683, 686, 607), (683, 682, 685, 686), (682, 681, 684, 685), (593, 665, 683, 605), (665, 664, 682, 683), (664, 663, 681, 682), (597, 677, 680, 596), (677, 676, 679, 680), (676, 675, 678, 679), (598, 674, 677, 597), (674, 673, 676, 677), (673, 672, 675, 676), (599, 671, 674, 598), (671, 670, 673, 674), (670, 669, 672, 673), (592, 663, 671, 599), (663, 664, 670, 671), (664, 665, 669, 670), (596, 680, 668, 594), (680, 679, 667, 668), (679, 678, 666, 667)])
_uv = me_plane.uv_layers.new(name='UVMap')
_uv.uv.foreach_set('vector', [0.5955, 0.2917, 0.5955, 0.2967, 0.5857, 0.2965, 0.5857, 0.2917, 0.5857, 0.2917, 0.5857, 0.2965, 0.5785, 0.2962, 0.5785, 0.2917, 0.6668, 0.1282, 0.6633, 0.1309, 0.6612, 0.1278, 0.6643, 0.1254, 0.6643, 0.1254, 0.6612, 0.1278, 0.6591, 0.1246, 0.6619, 0.1225, 0.6451, 0.1938, 0.6451, 0.1973, 0.6523, 0.1969, 0.6523, 0.1938, 0.6523, 0.1938, 0.6523, 0.1969, 0.6621, 0.1968, 0.6621, 0.1938, 0.6621, 0.1938, 0.6621, 0.1968, 0.672, 0.1969, 0.672, 0.1938, 0.672, 0.1938, 0.672, 0.1969, 0.6791, 0.1973, 0.6791, 0.1938, 0.6619, 0.05409, 0.6591, 0.0562, 0.6612, 0.05934, 0.6643, 0.05693, 0.6643, 0.05693, 0.6612, 0.05934, 0.6633, 0.06248, 0.6668, 0.05977, 0.6126, 0.2917, 0.6126, 0.2962, 0.6054, 0.2965, 0.6054, 0.2917, 0.5955, 0.2917, 0.6054, 0.2917, 0.6054, 0.2965, 0.5955, 0.2967, 0.5955, 0.2967, 0.5955, 0.3015, 0.5857, 0.3012, 0.5857, 0.2965, 0.5857, 0.2965, 0.5857, 0.3012, 0.5785, 0.3005, 0.5785, 0.2962, 0.6633, 0.1309, 0.6595, 0.1331, 0.6578, 0.1297, 0.6612, 0.1278, 0.6612, 0.1278, 0.6578, 0.1297, 0.6561, 0.1264, 0.6591, 0.1246, 0.6451, 0.1973, 0.6451, 0.2007, 0.6523, 0.1999, 0.6523, 0.1969, 0.6523, 0.1969, 0.6523, 0.1999, 0.6621, 0.1997, 0.6621, 0.1968, 0.6621, 0.1968, 0.6621, 0.1997, 0.672, 0.1999, 0.672, 0.1969, 0.672, 0.1969, 0.672, 0.1999, 0.6791, 0.2007, 0.6791, 0.1973, 0.6591, 0.0562, 0.6561, 0.05793, 0.6578, 0.06131, 0.6612, 0.05934, 0.6612, 0.05934, 0.6578, 0.06131, 0.6595, 0.0647, 0.6633, 0.06248, 0.6126, 0.2962, 0.6126, 0.3005, 0.6054, 0.3012, 0.6054, 0.2965, 0.6054, 0.2965, 0.6054, 0.3012, 0.5955, 0.3015, 0.5955, 0.2967, 0.5955, 0.3015, 0.5955, 0.3062, 0.5857, 0.3058, 0.5857, 0.3012, 0.5857, 0.3012, 0.5857, 0.3058, 0.5785, 0.3047, 0.5785, 0.3005, 0.6595, 0.1331, 0.6554, 0.1348, 0.6541, 0.1313, 0.6578, 0.1297, 0.6578, 0.1297, 0.6541, 0.1313, 0.6529, 0.1277, 0.6561, 0.1264, 0.6451, 0.2007, 0.6451, 0.2039, 0.6523, 0.2029, 0.6523, 0.1999, 0.6523, 0.1999, 0.6523, 0.2029, 0.6621, 0.2025, 0.6621, 0.1997, 0.6621, 0.1997, 0.6621, 0.2025, 0.672, 0.2029, 0.672, 0.1999, 0.672, 0.1999, 0.672, 0.2029, 0.6791, 0.2039, 0.6791, 0.2007, 0.6561, 0.05793, 0.6529, 0.05925, 0.6541, 0.06283, 0.6578, 0.06131, 0.6578, 0.06131, 0.6541, 0.06283, 0.6554, 0.0664, 0.6595, 0.0647, 0.6126, 0.3005, 0.6126, 0.3047, 0.6054, 0.3058, 0.6054, 0.3012, 0.6054, 0.3012, 0.6054, 0.3058, 0.5955, 0.3062, 0.5955, 0.3015, 0.5955, 0.3062, 0.5955, 0.3106, 0.5857, 0.3101, 0.5857, 0.3058, 0.5857, 0.3058, 0.5857, 0.3101, 0.5785, 0.3087, 0.5785, 0.3047, 0.6554, 0.1348, 0.6511, 0.136, 0.6503, 0.1323, 0.6541, 0.1313, 0.6541, 0.1313, 0.6503, 0.1323, 0.6496, 0.1286, 0.6529, 0.1277, 0.6451, 0.2039, 0.6451, 0.207, 0.6523, 0.2057, 0.6523, 0.2029, 0.6523, 0.2029, 0.6523, 0.2057, 0.6621, 0.2052, 0.6621, 0.2025, 0.6621, 0.2025, 0.6621, 0.2052, 0.672, 0.2057, 0.672, 0.2029, 0.672, 0.2029, 0.672, 0.2057, 0.6791, 0.207, 0.6791, 0.2039, 0.6529, 0.05925, 0.6496, 0.06014, 0.6503, 0.06385, 0.6541, 0.06283, 0.6541, 0.06283, 0.6503, 0.06385, 0.6511, 0.06755, 0.6554, 0.0664, 0.6126, 0.3047, 0.6126, 0.3087, 0.6054, 0.3101, 0.6054, 0.3058, 0.6054, 0.3058, 0.6054, 0.3101, 0.5955, 0.3106, 0.5955, 0.3062, 0.5955, 0.3106, 0.5955, 0.3147, 0.5857, 0.3141, 0.5857, 0.3101, 0.5857, 0.3101, 0.5857, 0.3141, 0.5785, 0.3124, 0.5785, 0.3087, 0.6511, 0.136, 0.6466, 0.1366, 0.6464, 0.1328, 0.6503, 0.1323, 0.6503, 0.1323, 0.6464, 0.1328, 0.6462, 0.129, 0.6496, 0.1286, 0.6451, 0.207, 0.6451, 0.2099, 0.6523, 0.2082, 0.6523, 0.2057, 0.6523, 0.2057, 0.6523, 0.2082, 0.6621, 0.2076, 0.6621, 0.2052, 0.6621, 0.2052, 0.6621, 0.2076, 0.672, 0.2082, 0.672, 0.2057, 0.672, 0.2057, 0.672, 0.2082, 0.6791, 0.2099, 0.6791, 0.207, 0.6496, 0.06014, 0.6462, 0.0606, 0.6464, 0.06436, 0.6503, 0.06385, 0.6503, 0.06385, 0.6464, 0.06436, 0.6466, 0.06813, 0.6511, 0.06755, 0.6126, 0.3087, 0.6126, 0.3124, 0.6054, 0.3141, 0.6054, 0.3101, 0.6054, 0.3101, 0.6054, 0.3141, 0.5955, 0.3147, 0.5955, 0.3106, 0.5955, 0.3147, 0.5955, 0.3184, 0.5857, 0.3177, 0.5857, 0.3141, 0.5857, 0.3141, 0.5857, 0.3177, 0.5785, 0.3158, 0.5785, 0.3124, 0.6466, 0.1366, 0.6422, 0.1366, 0.6424, 0.1328, 0.6464, 0.1328, 0.6464, 0.1328, 0.6424, 0.1328, 0.6427, 0.129, 0.6462, 0.129, 0.6451, 0.2099, 0.6451, 0.2125, 0.6523, 0.2106, 0.6523, 0.2082, 0.6523, 0.2082, 0.6523, 0.2106, 0.6621, 0.2098, 0.6621, 0.2076, 0.6621, 0.2076, 0.6621, 0.2098, 0.672, 0.2106, 0.672, 0.2082, 0.672, 0.2082, 0.672, 0.2106, 0.6791, 0.2125, 0.6791, 0.2099, 0.6462, 0.0606, 0.6427, 0.0606, 0.6424, 0.06436, 0.6464, 0.06436, 0.6464, 0.06436, 0.6424, 0.06436, 0.6422, 0.06813, 0.6466, 0.06813, 0.6126, 0.3124, 0.6126, 0.3158, 0.6054, 0.3177, 0.6054, 0.3141, 0.6054, 0.3141, 0.6054, 0.3177, 0.5955, 0.3184, 0.5955, 0.3147, 0.6275, 0.1912, 0.6275, 0.1949, 0.6373, 0.1955, 0.6373, 0.1919, 0.6373, 0.1919, 0.6373, 0.1955, 0.6445, 0.1972, 0.6445, 0.1938, 0.6422, 0.1366, 0.6378, 0.136, 0.6385, 0.1323, 0.6424, 0.1328, 0.6424, 0.1328, 0.6385, 0.1323, 0.6393, 0.1286, 0.6427, 0.129, 0.5867, 0.6446, 0.5867, 0.6472, 0.5795, 0.6489, 0.5795, 0.6465, 0.5795, 0.6465, 0.5795, 0.6489, 0.5697, 0.6495, 0.5697, 0.6473, 0.5697, 0.6473, 0.5697, 0.6495, 0.5599, 0.6489, 0.5599, 0.6465, 0.5599, 0.6465, 0.5599, 0.6489, 0.5527, 0.6472, 0.5527, 0.6446, 0.6427, 0.0606, 0.6393, 0.06014, 0.6385, 0.06385, 0.6424, 0.06436, 0.6424, 0.06436, 0.6385, 0.06385, 0.6378, 0.06755, 0.6422, 0.06813, 0.6105, 0.1938, 0.6105, 0.1972, 0.6177, 0.1955, 0.6177, 0.1919, 0.6177, 0.1919, 0.6177, 0.1955, 0.6275, 0.1949, 0.6275, 0.1912, 0.6275, 0.1949, 0.6275, 0.199, 0.6373, 0.1995, 0.6373, 0.1955, 0.6373, 0.1955, 0.6373, 0.1995, 0.6445, 0.2009, 0.6445, 0.1972, 0.6378, 0.136, 0.6335, 0.1348, 0.6347, 0.1313, 0.6385, 0.1323, 0.6385, 0.1323, 0.6347, 0.1313, 0.6359, 0.1277, 0.6393, 0.1286, 0.5867, 0.6472, 0.5867, 0.6501, 0.5795, 0.6514, 0.5795, 0.6489, 0.5795, 0.6489, 0.5795, 0.6514, 0.5697, 0.6519, 0.5697, 0.6495, 0.5697, 0.6495, 0.5697, 0.6519, 0.5599, 0.6514, 0.5599, 0.6489, 0.5599, 0.6489, 0.5599, 0.6514, 0.5527, 0.6501, 0.5527, 0.6472, 0.6393, 0.06014, 0.6359, 0.05925, 0.6347, 0.06283, 0.6385, 0.06385, 0.6385, 0.06385, 0.6347, 0.06283, 0.6335, 0.0664, 0.6378, 0.06755, 0.6105, 0.1972, 0.6105, 0.2009, 0.6177, 0.1995, 0.6177, 0.1955, 0.6177, 0.1955, 0.6177, 0.1995, 0.6275, 0.199, 0.6275, 0.1949, 0.6275, 0.199, 0.6275, 0.2034, 0.6373, 0.2038, 0.6373, 0.1995, 0.6373, 0.1995, 0.6373, 0.2038, 0.6445, 0.2048, 0.6445, 0.2009, 0.6335, 0.1348, 0.6294, 0.1331, 0.6311, 0.1297, 0.6347, 0.1313, 0.6347, 0.1313, 0.6311, 0.1297, 0.6327, 0.1264, 0.6359, 0.1277, 0.5867, 0.6501, 0.5867, 0.6532, 0.5795, 0.6542, 0.5795, 0.6514, 0.5795, 0.6514, 0.5795, 0.6542, 0.5697, 0.6546, 0.5697, 0.6519, 0.5697, 0.6519, 0.5697, 0.6546, 0.5599, 0.6542, 0.5599, 0.6514, 0.5599, 0.6514, 0.5599, 0.6542, 0.5527, 0.6532, 0.5527, 0.6501, 0.6359, 0.05925, 0.6327, 0.05793, 0.6311, 0.06131, 0.6347, 0.06283, 0.6347, 0.06283, 0.6311, 0.06131, 0.6294, 0.0647, 0.6335, 0.0664, 0.6105, 0.2009, 0.6105, 0.2048, 0.6177, 0.2038, 0.6177, 0.1995, 0.6177, 0.1995, 0.6177, 0.2038, 0.6275, 0.2034, 0.6275, 0.199, 0.6275, 0.2034, 0.6275, 0.2081, 0.6373, 0.2083, 0.6373, 0.2038, 0.6373, 0.2038, 0.6373, 0.2083, 0.6445, 0.2091, 0.6445, 0.2048, 0.6294, 0.1331, 0.6255, 0.1309, 0.6276, 0.1278, 0.6311, 0.1297, 0.6311, 0.1297, 0.6276, 0.1278, 0.6297, 0.1246, 0.6327, 0.1264, 0.5867, 0.6532, 0.5867, 0.6564, 0.5795, 0.6571, 0.5795, 0.6542, 0.5795, 0.6542, 0.5795, 0.6571, 0.5697, 0.6574, 0.5697, 0.6546, 0.5697, 0.6546, 0.5697, 0.6574, 0.5599, 0.6571, 0.5599, 0.6542, 0.5599, 0.6542, 0.5599, 0.6571, 0.5527, 0.6564, 0.5527, 0.6532, 0.6327, 0.05793, 0.6297, 0.0562, 0.6276, 0.05934, 0.6311, 0.06131, 0.6311, 0.06131, 0.6276, 0.05934, 0.6255, 0.06248, 0.6294, 0.0647, 0.6105, 0.2048, 0.6105, 0.2091, 0.6177, 0.2083, 0.6177, 0.2038, 0.6177, 0.2038, 0.6177, 0.2083, 0.6275, 0.2081, 0.6275, 0.2034, 0.6275, 0.2081, 0.6275, 0.2129, 0.6373, 0.2131, 0.6373, 0.2083, 0.6373, 0.2083, 0.6373, 0.2131, 0.6445, 0.2134, 0.6445, 0.2091, 0.6255, 0.1309, 0.622, 0.1282, 0.6245, 0.1254, 0.6276, 0.1278, 0.6276, 0.1278, 0.6245, 0.1254, 0.627, 0.1225, 0.6297, 0.1246, 0.5867, 0.6564, 0.5867, 0.6598, 0.5795, 0.6602, 0.5795, 0.6571, 0.5795, 0.6571, 0.5795, 0.6602, 0.5697, 0.6603, 0.5697, 0.6574, 0.5697, 0.6574, 0.5697, 0.6603, 0.5599, 0.6602, 0.5599, 0.6571, 0.5599, 0.6571, 0.5599, 0.6602, 0.5527, 0.6598, 0.5527, 0.6564, 0.6297, 0.0562, 0.627, 0.05409, 0.6245, 0.05693, 0.6276, 0.05934, 0.6276, 0.05934, 0.6245, 0.05693, 0.622, 0.05977, 0.6255, 0.06248, 0.6105, 0.2091, 0.6105, 0.2134, 0.6177, 0.2131, 0.6177, 0.2083, 0.6177, 0.2083, 0.6177, 0.2131, 0.6275, 0.2129, 0.6275, 0.2081, 0.6275, 0.2129, 0.6275, 0.2179, 0.6373, 0.2179, 0.6373, 0.2131, 0.6373, 0.2131, 0.6373, 0.2179, 0.6445, 0.2179, 0.6445, 0.2134, 0.622, 0.1282, 0.6189, 0.1251, 0.6217, 0.1226, 0.6245, 0.1254, 0.6245, 0.1254, 0.6217, 0.1226, 0.6245, 0.1201, 0.627, 0.1225, 0.5867, 0.6598, 0.5867, 0.6633, 0.5795, 0.6633, 0.5795, 0.6602, 0.5795, 0.6602, 0.5795, 0.6633, 0.5697, 0.6633, 0.5697, 0.6603, 0.5697, 0.6603, 0.5697, 0.6633, 0.5599, 0.6633, 0.5599, 0.6602, 0.5599, 0.6602, 0.5599, 0.6633, 0.5527, 0.6633, 0.5527, 0.6598, 0.627, 0.05409, 0.6245, 0.05165, 0.6217, 0.05414, 0.6245, 0.05693, 0.6245, 0.05693, 0.6217, 0.05414, 0.6189, 0.05663, 0.622, 0.05977, 0.6105, 0.2134, 0.6105, 0.2179, 0.6177, 0.2179, 0.6177, 0.2131, 0.6177, 0.2131, 0.6177, 0.2179, 0.6275, 0.2179, 0.6275, 0.2129, 0.6275, 0.2179, 0.6275, 0.2228, 0.6373, 0.2227, 0.6373, 0.2179, 0.6373, 0.2179, 0.6373, 0.2227, 0.6445, 0.2223, 0.6445, 0.2179, 0.6189, 0.1251, 0.6162, 0.1215, 0.6193, 0.1194, 0.6217, 0.1226, 0.6217, 0.1226, 0.6193, 0.1194, 0.6224, 0.1173, 0.6245, 0.1201, 0.5867, 0.6633, 0.5867, 0.6667, 0.5795, 0.6664, 0.5795, 0.6633, 0.5795, 0.6633, 0.5795, 0.6664, 0.5697, 0.6662, 0.5697, 0.6633, 0.5697, 0.6633, 0.5697, 0.6662, 0.5599, 0.6664, 0.5599, 0.6633, 0.5599, 0.6633, 0.5599, 0.6664, 0.5527, 0.6667, 0.5527, 0.6633, 0.6245, 0.05165, 0.6224, 0.0489, 0.6193, 0.051, 0.6217, 0.05414, 0.6217, 0.05414, 0.6193, 0.051, 0.6162, 0.0531, 0.6189, 0.05663, 0.6105, 0.2179, 0.6105, 0.2223, 0.6177, 0.2227, 0.6177, 0.2179, 0.6177, 0.2179, 0.6177, 0.2227, 0.6275, 0.2228, 0.6275, 0.2179, 0.6275, 0.2228, 0.6275, 0.2276, 0.6373, 0.2274, 0.6373, 0.2227, 0.6373, 0.2227, 0.6373, 0.2274, 0.6445, 0.2267, 0.6445, 0.2223, 0.6162, 0.1215, 0.6139, 0.1177, 0.6173, 0.116, 0.6193, 0.1194, 0.6193, 0.1194, 0.6173, 0.116, 0.6207, 0.1143, 0.6224, 0.1173, 0.5867, 0.6667, 0.5867, 0.6701, 0.5795, 0.6694, 0.5795, 0.6664, 0.5795, 0.6664, 0.5795, 0.6694, 0.5697, 0.6691, 0.5697, 0.6662, 0.5697, 0.6662, 0.5697, 0.6691, 0.5599, 0.6694, 0.5599, 0.6664, 0.5599, 0.6664, 0.5599, 0.6694, 0.5527, 0.6701, 0.5527, 0.6667, 0.6224, 0.0489, 0.6207, 0.04591, 0.6173, 0.04758, 0.6193, 0.051, 0.6193, 0.051, 0.6173, 0.04758, 0.6139, 0.04925, 0.6162, 0.0531, 0.6105, 0.2223, 0.6105, 0.2267, 0.6177, 0.2274, 0.6177, 0.2227, 0.6177, 0.2227, 0.6177, 0.2274, 0.6275, 0.2276, 0.6275, 0.2228, 0.6275, 0.2276, 0.6275, 0.2323, 0.6373, 0.2319, 0.6373, 0.2274, 0.6373, 0.2274, 0.6373, 0.2319, 0.6445, 0.2309, 0.6445, 0.2267, 0.6139, 0.1177, 0.6122, 0.1136, 0.6158, 0.1124, 0.6173, 0.116, 0.6173, 0.116, 0.6158, 0.1124, 0.6194, 0.1111, 0.6207, 0.1143, 0.5867, 0.6701, 0.5867, 0.6734, 0.5795, 0.6723, 0.5795, 0.6694, 0.5795, 0.6694, 0.5795, 0.6723, 0.5697, 0.6719, 0.5697, 0.6691, 0.5697, 0.6691, 0.5697, 0.6719, 0.5599, 0.6723, 0.5599, 0.6694, 0.5599, 0.6694, 0.5599, 0.6723, 0.5527, 0.6734, 0.5527, 0.6701, 0.6207, 0.04591, 0.6194, 0.04271, 0.6158, 0.04393, 0.6173, 0.04758, 0.6173, 0.04758, 0.6158, 0.04393, 0.6122, 0.04514, 0.6139, 0.04925, 0.6105, 0.2267, 0.6105, 0.2309, 0.6177, 0.2319, 0.6177, 0.2274, 0.6177, 0.2274, 0.6177, 0.2319, 0.6275, 0.2323, 0.6275, 0.2276, 0.6275, 0.2323, 0.6275, 0.2367, 0.6373, 0.2362, 0.6373, 0.2319, 0.6373, 0.2319, 0.6373, 0.2362, 0.6445, 0.2349, 0.6445, 0.2309, 0.6122, 0.1136, 0.6111, 0.1093, 0.6148, 0.1085, 0.6158, 0.1124, 0.6158, 0.1124, 0.6148, 0.1085, 0.6185, 0.1078, 0.6194, 0.1111, 0.5867, 0.6734, 0.5867, 0.6765, 0.5795, 0.6751, 0.5795, 0.6723, 0.5795, 0.6723, 0.5795, 0.6751, 0.5697, 0.6746, 0.5697, 0.6719, 0.5697, 0.6719, 0.5697, 0.6746, 0.5599, 0.6751, 0.5599, 0.6723, 0.5599, 0.6723, 0.5599, 0.6751, 0.5527, 0.6765, 0.5527, 0.6734, 0.6194, 0.04271, 0.6185, 0.03937, 0.6148, 0.04011, 0.6158, 0.04393, 0.6158, 0.04393, 0.6148, 0.04011, 0.6111, 0.04085, 0.6122, 0.04514, 0.6105, 0.2309, 0.6105, 0.2349, 0.6177, 0.2362, 0.6177, 0.2319, 0.6177, 0.2319, 0.6177, 0.2362, 0.6275, 0.2367, 0.6275, 0.2323, 0.6275, 0.2367, 0.6275, 0.2408, 0.6373, 0.2402, 0.6373, 0.2362, 0.6373, 0.2362, 0.6373, 0.2402, 0.6445, 0.2386, 0.6445, 0.2349, 0.6111, 0.1093, 0.6105, 0.1049, 0.6143, 0.1046, 0.6148, 0.1085, 0.6148, 0.1085, 0.6143, 0.1046, 0.618, 0.1044, 0.6185, 0.1078, 0.5867, 0.6765, 0.5867, 0.6794, 0.5795, 0.6777, 0.5795, 0.6751, 0.5795, 0.6751, 0.5795, 0.6777, 0.5697, 0.6771, 0.5697, 0.6746, 0.5697, 0.6746, 0.5697, 0.6771, 0.5599, 0.6777, 0.5599, 0.6751, 0.5599, 0.6751, 0.5599, 0.6777, 0.5527, 0.6794, 0.5527, 0.6765, 0.6185, 0.03937, 0.618, 0.03594, 0.6143, 0.03619, 0.6148, 0.04011, 0.6148, 0.04011, 0.6143, 0.03619, 0.6105, 0.03644, 0.6111, 0.04085, 0.6105, 0.2349, 0.6105, 0.2386, 0.6177, 0.2402, 0.6177, 0.2362, 0.6177, 0.2362, 0.6177, 0.2402, 0.6275, 0.2408, 0.6275, 0.2367, 0.6275, 0.2408, 0.6275, 0.2446, 0.6373, 0.2438, 0.6373, 0.2402, 0.6373, 0.2402, 0.6373, 0.2438, 0.6445, 0.2419, 0.6445, 0.2386, 0.6105, 0.1049, 0.6105, 0.1004, 0.6143, 0.1007, 0.6143, 0.1046, 0.6143, 0.1046, 0.6143, 0.1007, 0.618, 0.1009, 0.618, 0.1044, 0.5867, 0.6794, 0.5867, 0.682, 0.5795, 0.68, 0.5795, 0.6777, 0.5795, 0.6777, 0.5795, 0.68, 0.5697, 0.6793, 0.5697, 0.6771, 0.5697, 0.6771, 0.5697, 0.6793, 0.5599, 0.68, 0.5599, 0.6777, 0.5599, 0.6777, 0.5599, 0.68, 0.5527, 0.682, 0.5527, 0.6794, 0.618, 0.03594, 0.618, 0.03248, 0.6143, 0.03224, 0.6143, 0.03619, 0.6143, 0.03619, 0.6143, 0.03224, 0.6105, 0.03199, 0.6105, 0.03644, 0.6105, 0.2386, 0.6105, 0.2419, 0.6177, 0.2438, 0.6177, 0.2402, 0.6177, 0.2402, 0.6177, 0.2438, 0.6275, 0.2446, 0.6275, 0.2408, 0.5387, 0.3051, 0.5387, 0.3014, 0.5289, 0.3007, 0.5289, 0.3044, 0.5289, 0.3044, 0.5289, 0.3007, 0.5217, 0.2991, 0.5217, 0.3024, 0.6105, 0.1004, 0.6111, 0.09601, 0.6148, 0.09675, 0.6143, 0.1007, 0.6143, 0.1007, 0.6148, 0.09675, 0.6185, 0.09748, 0.618, 0.1009, 0.6451, 0.1745, 0.6451, 0.1719, 0.6523, 0.1703, 0.6523, 0.1726, 0.6523, 0.1726, 0.6523, 0.1703, 0.6621, 0.1696, 0.6621, 0.1719, 0.6621, 0.1719, 0.6621, 0.1696, 0.672, 0.1703, 0.672, 0.1726, 0.672, 0.1726, 0.672, 0.1703, 0.6791, 0.1719, 0.6791, 0.1745, 0.618, 0.03248, 0.6185, 0.02906, 0.6148, 0.02832, 0.6143, 0.03224, 0.6143, 0.03224, 0.6148, 0.02832, 0.6111, 0.02758, 0.6105, 0.03199, 0.5558, 0.3024, 0.5558, 0.2991, 0.5486, 0.3007, 0.5486, 0.3044, 0.5486, 0.3044, 0.5486, 0.3007, 0.5387, 0.3014, 0.5387, 0.3051, 0.5387, 0.3014, 0.5387, 0.2973, 0.5289, 0.2967, 0.5289, 0.3007, 0.5289, 0.3007, 0.5289, 0.2967, 0.5217, 0.2954, 0.5217, 0.2991, 0.6111, 0.09601, 0.6122, 0.09171, 0.6158, 0.09293, 0.6148, 0.09675, 0.6148, 0.09675, 0.6158, 0.09293, 0.6194, 0.09414, 0.6185, 0.09748, 0.6451, 0.1719, 0.6451, 0.1691, 0.6523, 0.1677, 0.6523, 0.1703, 0.6523, 0.1703, 0.6523, 0.1677, 0.6621, 0.1672, 0.6621, 0.1696, 0.6621, 0.1696, 0.6621, 0.1672, 0.672, 0.1677, 0.672, 0.1703, 0.672, 0.1703, 0.672, 0.1677, 0.6791, 0.1691, 0.6791, 0.1719, 0.6185, 0.02906, 0.6194, 0.02572, 0.6158, 0.0245, 0.6148, 0.02832, 0.6148, 0.02832, 0.6158, 0.0245, 0.6122, 0.02329, 0.6111, 0.02758, 0.5558, 0.2991, 0.5558, 0.2954, 0.5486, 0.2967, 0.5486, 0.3007, 0.5486, 0.3007, 0.5486, 0.2967, 0.5387, 0.2973, 0.5387, 0.3014, 0.5387, 0.2973, 0.5387, 0.2928, 0.5289, 0.2924, 0.5289, 0.2967, 0.5289, 0.2967, 0.5289, 0.2924, 0.5217, 0.2914, 0.5217, 0.2954, 0.6122, 0.09171, 0.6139, 0.08761, 0.6173, 0.08928, 0.6158, 0.09293, 0.6158, 0.09293, 0.6173, 0.08928, 0.6207, 0.09095, 0.6194, 0.09414, 0.6451, 0.1691, 0.6451, 0.166, 0.6523, 0.1649, 0.6523, 0.1677, 0.6523, 0.1677, 0.6523, 0.1649, 0.6621, 0.1645, 0.6621, 0.1672, 0.6621, 0.1672, 0.6621, 0.1645, 0.672, 0.1649, 0.672, 0.1677, 0.672, 0.1677, 0.672, 0.1649, 0.6791, 0.166, 0.6791, 0.1691, 0.6194, 0.02572, 0.6207, 0.02252, 0.6173, 0.02085, 0.6158, 0.0245, 0.6158, 0.0245, 0.6173, 0.02085, 0.6139, 0.01918, 0.6122, 0.02329, 0.5558, 0.2954, 0.5558, 0.2914, 0.5486, 0.2924, 0.5486, 0.2967, 0.5486, 0.2967, 0.5486, 0.2924, 0.5387, 0.2928, 0.5387, 0.2973, 0.5387, 0.2928, 0.5387, 0.2881, 0.5289, 0.2879, 0.5289, 0.2924, 0.5289, 0.2924, 0.5289, 0.2879, 0.5217, 0.2872, 0.5217, 0.2914, 0.6139, 0.08761, 0.6162, 0.08376, 0.6193, 0.08585, 0.6173, 0.08928, 0.6173, 0.08928, 0.6193, 0.08585, 0.6224, 0.08795, 0.6207, 0.09095, 0.6451, 0.166, 0.6451, 0.1627, 0.6523, 0.162, 0.6523, 0.1649, 0.6523, 0.1649, 0.6523, 0.162, 0.6621, 0.1617, 0.6621, 0.1645, 0.6621, 0.1645, 0.6621, 0.1617, 0.672, 0.162, 0.672, 0.1649, 0.672, 0.1649, 0.672, 0.162, 0.6791, 0.1627, 0.6791, 0.166, 0.6207, 0.02252, 0.6224, 0.01953, 0.6193, 0.01743, 0.6173, 0.02085, 0.6173, 0.02085, 0.6193, 0.01743, 0.6162, 0.01533, 0.6139, 0.01918, 0.5558, 0.2914, 0.5558, 0.2872, 0.5486, 0.2879, 0.5486, 0.2924, 0.5486, 0.2924, 0.5486, 0.2879, 0.5387, 0.2881, 0.5387, 0.2928, 0.5387, 0.2881, 0.5387, 0.2833, 0.5289, 0.2832, 0.5289, 0.2879, 0.5289, 0.2879, 0.5289, 0.2832, 0.5217, 0.2828, 0.5217, 0.2872, 0.6162, 0.08376, 0.6189, 0.08023, 0.6217, 0.08272, 0.6193, 0.08585, 0.6193, 0.08585, 0.6217, 0.08272, 0.6245, 0.08521, 0.6224, 0.08795, 0.6451, 0.1627, 0.6451, 0.1593, 0.6523, 0.1589, 0.6523, 0.162, 0.6523, 0.162, 0.6523, 0.1589, 0.6621, 0.1588, 0.6621, 0.1617, 0.6621, 0.1617, 0.6621, 0.1588, 0.672, 0.1589, 0.672, 0.162, 0.672, 0.162, 0.672, 0.1589, 0.6791, 0.1593, 0.6791, 0.1627, 0.6224, 0.01953, 0.6245, 0.01678, 0.6217, 0.01429, 0.6193, 0.01743, 0.6193, 0.01743, 0.6217, 0.01429, 0.6189, 0.0118, 0.6162, 0.01533, 0.5558, 0.2872, 0.5558, 0.2828, 0.5486, 0.2832, 0.5486, 0.2879, 0.5486, 0.2879, 0.5486, 0.2832, 0.5387, 0.2833, 0.5387, 0.2881, 0.5387, 0.2833, 0.5387, 0.2784, 0.5289, 0.2784, 0.5289, 0.2832, 0.5289, 0.2832, 0.5289, 0.2784, 0.5217, 0.2784, 0.5217, 0.2828, 0.6189, 0.08023, 0.622, 0.07708, 0.6245, 0.07992, 0.6217, 0.08272, 0.6217, 0.08272, 0.6245, 0.07992, 0.627, 0.08276, 0.6245, 0.08521, 0.6451, 0.1593, 0.6451, 0.1558, 0.6523, 0.1558, 0.6523, 0.1589, 0.6523, 0.1589, 0.6523, 0.1558, 0.6621, 0.1558, 0.6621, 0.1588, 0.6621, 0.1588, 0.6621, 0.1558, 0.672, 0.1558, 0.672, 0.1589, 0.672, 0.1589, 0.672, 0.1558, 0.6791, 0.1558, 0.6791, 0.1593, 0.6245, 0.01678, 0.627, 0.01434, 0.6245, 0.0115, 0.6217, 0.01429, 0.6217, 0.01429, 0.6245, 0.0115, 0.622, 0.008657, 0.6189, 0.0118, 0.5558, 0.2828, 0.5558, 0.2784, 0.5486, 0.2784, 0.5486, 0.2832, 0.5486, 0.2832, 0.5486, 0.2784, 0.5387, 0.2784, 0.5387, 0.2833, 0.5387, 0.2784, 0.5387, 0.2734, 0.5289, 0.2736, 0.5289, 0.2784, 0.5289, 0.2784, 0.5289, 0.2736, 0.5217, 0.2739, 0.5217, 0.2784, 0.622, 0.07708, 0.6255, 0.07438, 0.6276, 0.07752, 0.6245, 0.07992, 0.6245, 0.07992, 0.6276, 0.07752, 0.6297, 0.08066, 0.627, 0.08276, 0.6451, 0.1558, 0.6451, 0.1524, 0.6523, 0.1528, 0.6523, 0.1558, 0.6523, 0.1558, 0.6523, 0.1528, 0.6621, 0.1529, 0.6621, 0.1558, 0.6621, 0.1558, 0.6621, 0.1529, 0.672, 0.1528, 0.672, 0.1558, 0.672, 0.1558, 0.672, 0.1528, 0.6791, 0.1524, 0.6791, 0.1558, 0.627, 0.01434, 0.6297, 0.01223, 0.6276, 0.009091, 0.6245, 0.0115, 0.6245, 0.0115, 0.6276, 0.009091, 0.6255, 0.00595, 0.622, 0.008657, 0.5558, 0.2784, 0.5558, 0.2739, 0.5486, 0.2736, 0.5486, 0.2784, 0.5486, 0.2784, 0.5486, 0.2736, 0.5387, 0.2734, 0.5387, 0.2784, 0.5387, 0.2734, 0.5387, 0.2686, 0.5289, 0.2689, 0.5289, 0.2736, 0.5289, 0.2736, 0.5289, 0.2689, 0.5217, 0.2696, 0.5217, 0.2739, 0.6255, 0.07438, 0.6294, 0.07215, 0.6311, 0.07554, 0.6276, 0.07752, 0.6276, 0.07752, 0.6311, 0.07554, 0.6327, 0.07893, 0.6297, 0.08066, 0.6451, 0.1524, 0.6451, 0.149, 0.6523, 0.1497, 0.6523, 0.1528, 0.6523, 0.1528, 0.6523, 0.1497, 0.6621, 0.15, 0.6621, 0.1529, 0.6621, 0.1529, 0.6621, 0.15, 0.672, 0.1497, 0.672, 0.1528, 0.672, 0.1528, 0.672, 0.1497, 0.6791, 0.149, 0.6791, 0.1524, 0.6297, 0.01223, 0.6327, 0.0105, 0.6311, 0.007115, 0.6276, 0.009091, 0.6276, 0.009091, 0.6311, 0.007115, 0.6294, 0.003727, 0.6255, 0.00595, 0.5558, 0.2739, 0.5558, 0.2696, 0.5486, 0.2689, 0.5486, 0.2736, 0.5486, 0.2736, 0.5486, 0.2689, 0.5387, 0.2686, 0.5387, 0.2734, 0.5387, 0.2686, 0.5387, 0.2639, 0.5289, 0.2643, 0.5289, 0.2689, 0.5289, 0.2689, 0.5289, 0.2643, 0.5217, 0.2654, 0.5217, 0.2696, 0.6294, 0.07215, 0.6335, 0.07045, 0.6347, 0.07403, 0.6311, 0.07554, 0.6311, 0.07554, 0.6347, 0.07403, 0.6359, 0.07761, 0.6327, 0.07893, 0.6451, 0.149, 0.6451, 0.1457, 0.6523, 0.1468, 0.6523, 0.1497, 0.6523, 0.1497, 0.6523, 0.1468, 0.6621, 0.1472, 0.6621, 0.15, 0.6621, 0.15, 0.6621, 0.1472, 0.672, 0.1468, 0.672, 0.1497, 0.672, 0.1497, 0.672, 0.1468, 0.6791, 0.1457, 0.6791, 0.149, 0.6327, 0.0105, 0.6359, 0.009178, 0.6347, 0.005602, 0.6311, 0.007115, 0.6311, 0.007115, 0.6347, 0.005602, 0.6335, 0.002026, 0.6294, 0.003727, 0.5558, 0.2696, 0.5558, 0.2654, 0.5486, 0.2643, 0.5486, 0.2689, 0.5486, 0.2689, 0.5486, 0.2643, 0.5387, 0.2639, 0.5387, 0.2686, 0.5387, 0.2639, 0.5387, 0.2595, 0.5289, 0.26, 0.5289, 0.2643, 0.5289, 0.2643, 0.5289, 0.26, 0.5217, 0.2614, 0.5217, 0.2654, 0.6335, 0.07045, 0.6378, 0.0693, 0.6385, 0.07301, 0.6347, 0.07403, 0.6347, 0.07403, 0.6385, 0.07301, 0.6393, 0.07671, 0.6359, 0.07761, 0.6451, 0.1457, 0.6451, 0.1426, 0.6523, 0.144, 0.6523, 0.1468, 0.6523, 0.1468, 0.6523, 0.144, 0.6621, 0.1445, 0.6621, 0.1472, 0.6621, 0.1472, 0.6621, 0.1445, 0.672, 0.144, 0.672, 0.1468, 0.672, 0.1468, 0.672, 0.144, 0.6791, 0.1426, 0.6791, 0.1457, 0.6359, 0.009178, 0.6393, 0.008283, 0.6385, 0.004579, 0.6347, 0.005602, 0.6347, 0.005602, 0.6385, 0.004579, 0.6378, 0.0008748, 0.6335, 0.002026, 0.5558, 0.2654, 0.5558, 0.2614, 0.5486, 0.26, 0.5486, 0.2643, 0.5486, 0.2643, 0.5486, 0.26, 0.5387, 0.2595, 0.5387, 0.2639, 0.5387, 0.2595, 0.5387, 0.2554, 0.5289, 0.256, 0.5289, 0.26, 0.5289, 0.26, 0.5289, 0.256, 0.5217, 0.2577, 0.5217, 0.2614, 0.6378, 0.0693, 0.6422, 0.06872, 0.6424, 0.07249, 0.6385, 0.07301, 0.6385, 0.07301, 0.6424, 0.07249, 0.6427, 0.07626, 0.6393, 0.07671, 0.6451, 0.1426, 0.6451, 0.1397, 0.6523, 0.1414, 0.6523, 0.144, 0.6523, 0.144, 0.6523, 0.1414, 0.6621, 0.142, 0.6621, 0.1445, 0.6621, 0.1445, 0.6621, 0.142, 0.672, 0.1414, 0.672, 0.144, 0.672, 0.144, 0.672, 0.1414, 0.6791, 0.1397, 0.6791, 0.1426, 0.6393, 0.008283, 0.6427, 0.007832, 0.6424, 0.004063, 0.6385, 0.004579, 0.6385, 0.004579, 0.6424, 0.004063, 0.6422, 0.0002943, 0.6378, 0.0008748, 0.5558, 0.2614, 0.5558, 0.2577, 0.5486, 0.256, 0.5486, 0.26, 0.5486, 0.26, 0.5486, 0.256, 0.5387, 0.2554, 0.5387, 0.2595, 0.5387, 0.2554, 0.5387, 0.2517, 0.5289, 0.2524, 0.5289, 0.256, 0.5289, 0.256, 0.5289, 0.2524, 0.5217, 0.2543, 0.5217, 0.2577, 0.6422, 0.06872, 0.6466, 0.06872, 0.6464, 0.07249, 0.6424, 0.07249, 0.6424, 0.07249, 0.6464, 0.07249, 0.6462, 0.07626, 0.6427, 0.07626, 0.6451, 0.1397, 0.6451, 0.1371, 0.6523, 0.1391, 0.6523, 0.1414, 0.6523, 0.1414, 0.6523, 0.1391, 0.6621, 0.1398, 0.6621, 0.142, 0.6621, 0.142, 0.6621, 0.1398, 0.672, 0.1391, 0.672, 0.1414, 0.672, 0.1414, 0.672, 0.1391, 0.6791, 0.1371, 0.6791, 0.1397, 0.6427, 0.007832, 0.6462, 0.007832, 0.6464, 0.004063, 0.6424, 0.004063, 0.6424, 0.004063, 0.6464, 0.004063, 0.6466, 0.0002943, 0.6422, 0.0002943, 0.5558, 0.2577, 0.5558, 0.2543, 0.5486, 0.2524, 0.5486, 0.256, 0.5486, 0.256, 0.5486, 0.2524, 0.5387, 0.2517, 0.5387, 0.2554, 0.6275, 0.1371, 0.6275, 0.1409, 0.6177, 0.1415, 0.6177, 0.1379, 0.6177, 0.1379, 0.6177, 0.1415, 0.6105, 0.1432, 0.6105, 0.1398, 0.6466, 0.06872, 0.6511, 0.0693, 0.6503, 0.07301, 0.6464, 0.07249, 0.6464, 0.07249, 0.6503, 0.07301, 0.6496, 0.07671, 0.6462, 0.07626, 0.6791, 0.2505, 0.6791, 0.2479, 0.672, 0.2462, 0.672, 0.2485, 0.672, 0.2485, 0.672, 0.2462, 0.6621, 0.2456, 0.6621, 0.2478, 0.6621, 0.2478, 0.6621, 0.2456, 0.6523, 0.2462, 0.6523, 0.2485, 0.6523, 0.2485, 0.6523, 0.2462, 0.6451, 0.2479, 0.6451, 0.2505, 0.6462, 0.007832, 0.6496, 0.008283, 0.6503, 0.004579, 0.6464, 0.004063, 0.6464, 0.004063, 0.6503, 0.004579, 0.6511, 0.0008746, 0.6466, 0.0002943, 0.6445, 0.1398, 0.6445, 0.1432, 0.6373, 0.1415, 0.6373, 0.1379, 0.6373, 0.1379, 0.6373, 0.1415, 0.6275, 0.1409, 0.6275, 0.1371, 0.6275, 0.1409, 0.6275, 0.145, 0.6177, 0.1455, 0.6177, 0.1415, 0.6177, 0.1415, 0.6177, 0.1455, 0.6105, 0.1469, 0.6105, 0.1432, 0.6511, 0.0693, 0.6554, 0.07045, 0.6541, 0.07403, 0.6503, 0.07301, 0.6503, 0.07301, 0.6541, 0.07403, 0.6529, 0.07761, 0.6496, 0.07671, 0.6791, 0.2479, 0.6791, 0.245, 0.672, 0.2436, 0.672, 0.2462, 0.672, 0.2462, 0.672, 0.2436, 0.6621, 0.2431, 0.6621, 0.2456, 0.6621, 0.2456, 0.6621, 0.2431, 0.6523, 0.2436, 0.6523, 0.2462, 0.6523, 0.2462, 0.6523, 0.2436, 0.6451, 0.245, 0.6451, 0.2479, 0.6496, 0.008283, 0.6529, 0.009178, 0.6541, 0.005602, 0.6503, 0.004579, 0.6503, 0.004579, 0.6541, 0.005602, 0.6554, 0.002025, 0.6511, 0.0008746, 0.6445, 0.1432, 0.6445, 0.1469, 0.6373, 0.1455, 0.6373, 0.1415, 0.6373, 0.1415, 0.6373, 0.1455, 0.6275, 0.145, 0.6275, 0.1409, 0.6275, 0.145, 0.6275, 0.1494, 0.6177, 0.1498, 0.6177, 0.1455, 0.6177, 0.1455, 0.6177, 0.1498, 0.6105, 0.1508, 0.6105, 0.1469, 0.6554, 0.07045, 0.6595, 0.07215, 0.6578, 0.07554, 0.6541, 0.07403, 0.6541, 0.07403, 0.6578, 0.07554, 0.6561, 0.07893, 0.6529, 0.07761, 0.6791, 0.245, 0.6791, 0.2419, 0.672, 0.2409, 0.672, 0.2436, 0.672, 0.2436, 0.672, 0.2409, 0.6621, 0.2405, 0.6621, 0.2431, 0.6621, 0.2431, 0.6621, 0.2405, 0.6523, 0.2409, 0.6523, 0.2436, 0.6523, 0.2436, 0.6523, 0.2409, 0.6451, 0.2419, 0.6451, 0.245, 0.6529, 0.009178, 0.6561, 0.0105, 0.6578, 0.007114, 0.6541, 0.005602, 0.6541, 0.005602, 0.6578, 0.007114, 0.6595, 0.003727, 0.6554, 0.002025, 0.6445, 0.1469, 0.6445, 0.1508, 0.6373, 0.1498, 0.6373, 0.1455, 0.6373, 0.1455, 0.6373, 0.1498, 0.6275, 0.1494, 0.6275, 0.145, 0.6275, 0.1494, 0.6275, 0.1541, 0.6177, 0.1543, 0.6177, 0.1498, 0.6177, 0.1498, 0.6177, 0.1543, 0.6105, 0.1551, 0.6105, 0.1508, 0.6595, 0.07215, 0.6633, 0.07438, 0.6612, 0.07752, 0.6578, 0.07554, 0.6578, 0.07554, 0.6612, 0.07752, 0.6591, 0.08066, 0.6561, 0.07893, 0.6791, 0.2419, 0.6791, 0.2386, 0.672, 0.2379, 0.672, 0.2409, 0.672, 0.2409, 0.672, 0.2379, 0.6621, 0.2377, 0.6621, 0.2405, 0.6621, 0.2405, 0.6621, 0.2377, 0.6523, 0.2379, 0.6523, 0.2409, 0.6523, 0.2409, 0.6523, 0.2379, 0.6451, 0.2386, 0.6451, 0.2419, 0.6561, 0.0105, 0.6591, 0.01223, 0.6612, 0.00909, 0.6578, 0.007114, 0.6578, 0.007114, 0.6612, 0.00909, 0.6633, 0.00595, 0.6595, 0.003727, 0.6445, 0.1508, 0.6445, 0.1551, 0.6373, 0.1543, 0.6373, 0.1498, 0.6373, 0.1498, 0.6373, 0.1543, 0.6275, 0.1541, 0.6275, 0.1494, 0.6275, 0.1541, 0.6275, 0.1589, 0.6177, 0.1591, 0.6177, 0.1543, 0.6177, 0.1543, 0.6177, 0.1591, 0.6105, 0.1594, 0.6105, 0.1551, 0.6633, 0.07438, 0.6668, 0.07708, 0.6643, 0.07992, 0.6612, 0.07752, 0.6612, 0.07752, 0.6643, 0.07992, 0.6619, 0.08276, 0.6591, 0.08066, 0.6791, 0.2386, 0.6791, 0.2353, 0.672, 0.2349, 0.672, 0.2379, 0.672, 0.2379, 0.672, 0.2349, 0.6621, 0.2348, 0.6621, 0.2377, 0.6621, 0.2377, 0.6621, 0.2348, 0.6523, 0.2349, 0.6523, 0.2379, 0.6523, 0.2379, 0.6523, 0.2349, 0.6451, 0.2353, 0.6451, 0.2386, 0.6591, 0.01223, 0.6619, 0.01434, 0.6643, 0.0115, 0.6612, 0.00909, 0.6612, 0.00909, 0.6643, 0.0115, 0.6668, 0.008657, 0.6633, 0.00595, 0.6445, 0.1551, 0.6445, 0.1594, 0.6373, 0.1591, 0.6373, 0.1543, 0.6373, 0.1543, 0.6373, 0.1591, 0.6275, 0.1589, 0.6275, 0.1541, 0.6275, 0.1589, 0.6275, 0.1639, 0.6177, 0.1639, 0.6177, 0.1591, 0.6177, 0.1591, 0.6177, 0.1639, 0.6105, 0.1639, 0.6105, 0.1594, 0.6668, 0.07708, 0.67, 0.08023, 0.6671, 0.08272, 0.6643, 0.07992, 0.6643, 0.07992, 0.6671, 0.08272, 0.6643, 0.08521, 0.6619, 0.08276, 0.6791, 0.2353, 0.6791, 0.2318, 0.672, 0.2318, 0.672, 0.2349, 0.672, 0.2349, 0.672, 0.2318, 0.6621, 0.2318, 0.6621, 0.2348, 0.6621, 0.2348, 0.6621, 0.2318, 0.6523, 0.2318, 0.6523, 0.2349, 0.6523, 0.2349, 0.6523, 0.2318, 0.6451, 0.2318, 0.6451, 0.2353, 0.6619, 0.01434, 0.6643, 0.01678, 0.6671, 0.01429, 0.6643, 0.0115, 0.6643, 0.0115, 0.6671, 0.01429, 0.67, 0.0118, 0.6668, 0.008657, 0.6445, 0.1594, 0.6445, 0.1639, 0.6373, 0.1639, 0.6373, 0.1591, 0.6373, 0.1591, 0.6373, 0.1639, 0.6275, 0.1639, 0.6275, 0.1589, 0.6275, 0.1639, 0.6275, 0.1688, 0.6177, 0.1687, 0.6177, 0.1639, 0.6177, 0.1639, 0.6177, 0.1687, 0.6105, 0.1683, 0.6105, 0.1639, 0.67, 0.08023, 0.6727, 0.08376, 0.6695, 0.08585, 0.6671, 0.08272, 0.6671, 0.08272, 0.6695, 0.08585, 0.6664, 0.08795, 0.6643, 0.08521, 0.6791, 0.2318, 0.6791, 0.2283, 0.672, 0.2287, 0.672, 0.2318, 0.672, 0.2318, 0.672, 0.2287, 0.6621, 0.2288, 0.6621, 0.2318, 0.6621, 0.2318, 0.6621, 0.2288, 0.6523, 0.2287, 0.6523, 0.2318, 0.6523, 0.2318, 0.6523, 0.2287, 0.6451, 0.2283, 0.6451, 0.2318, 0.6643, 0.01678, 0.6664, 0.01953, 0.6695, 0.01743, 0.6671, 0.01429, 0.6671, 0.01429, 0.6695, 0.01743, 0.6727, 0.01533, 0.67, 0.0118, 0.6445, 0.1639, 0.6445, 0.1683, 0.6373, 0.1687, 0.6373, 0.1639, 0.6373, 0.1639, 0.6373, 0.1687, 0.6275, 0.1688, 0.6275, 0.1639, 0.6275, 0.1688, 0.6275, 0.1736, 0.6177, 0.1734, 0.6177, 0.1687, 0.6177, 0.1687, 0.6177, 0.1734, 0.6105, 0.1727, 0.6105, 0.1683, 0.6727, 0.08376, 0.6749, 0.08761, 0.6715, 0.08928, 0.6695, 0.08585, 0.6695, 0.08585, 0.6715, 0.08928, 0.6681, 0.09095, 0.6664, 0.08795, 0.6791, 0.2283, 0.6791, 0.225, 0.672, 0.2257, 0.672, 0.2287, 0.672, 0.2287, 0.672, 0.2257, 0.6621, 0.2259, 0.6621, 0.2288, 0.6621, 0.2288, 0.6621, 0.2259, 0.6523, 0.2257, 0.6523, 0.2287, 0.6523, 0.2287, 0.6523, 0.2257, 0.6451, 0.225, 0.6451, 0.2283, 0.6664, 0.01953, 0.6681, 0.02252, 0.6715, 0.02085, 0.6695, 0.01743, 0.6695, 0.01743, 0.6715, 0.02085, 0.6749, 0.01918, 0.6727, 0.01533, 0.6445, 0.1683, 0.6445, 0.1727, 0.6373, 0.1734, 0.6373, 0.1687, 0.6373, 0.1687, 0.6373, 0.1734, 0.6275, 0.1736, 0.6275, 0.1688, 0.6275, 0.1736, 0.6275, 0.1783, 0.6177, 0.1779, 0.6177, 0.1734, 0.6177, 0.1734, 0.6177, 0.1779, 0.6105, 0.1769, 0.6105, 0.1727, 0.6749, 0.08761, 0.6766, 0.09171, 0.673, 0.09293, 0.6715, 0.08928, 0.6715, 0.08928, 0.673, 0.09293, 0.6695, 0.09414, 0.6681, 0.09095, 0.6791, 0.225, 0.6791, 0.2217, 0.672, 0.2227, 0.672, 0.2257, 0.672, 0.2257, 0.672, 0.2227, 0.6621, 0.2231, 0.6621, 0.2259, 0.6621, 0.2259, 0.6621, 0.2231, 0.6523, 0.2227, 0.6523, 0.2257, 0.6523, 0.2257, 0.6523, 0.2227, 0.6451, 0.2217, 0.6451, 0.225, 0.6681, 0.02252, 0.6695, 0.02572, 0.673, 0.0245, 0.6715, 0.02085, 0.6715, 0.02085, 0.673, 0.0245, 0.6766, 0.02329, 0.6749, 0.01918, 0.6445, 0.1727, 0.6445, 0.1769, 0.6373, 0.1779, 0.6373, 0.1734, 0.6373, 0.1734, 0.6373, 0.1779, 0.6275, 0.1783, 0.6275, 0.1736, 0.6275, 0.1783, 0.6275, 0.1827, 0.6177, 0.1822, 0.6177, 0.1779, 0.6177, 0.1779, 0.6177, 0.1822, 0.6105, 0.1809, 0.6105, 0.1769, 0.6766, 0.09171, 0.6778, 0.09601, 0.6741, 0.09675, 0.673, 0.09293, 0.673, 0.09293, 0.6741, 0.09675, 0.6704, 0.09748, 0.6695, 0.09414, 0.6791, 0.2217, 0.6791, 0.2186, 0.672, 0.22, 0.672, 0.2227, 0.672, 0.2227, 0.672, 0.22, 0.6621, 0.2205, 0.6621, 0.2231, 0.6621, 0.2231, 0.6621, 0.2205, 0.6523, 0.22, 0.6523, 0.2227, 0.6523, 0.2227, 0.6523, 0.22, 0.6451, 0.2186, 0.6451, 0.2217, 0.6695, 0.02572, 0.6704, 0.02906, 0.6741, 0.02832, 0.673, 0.0245, 0.673, 0.0245, 0.6741, 0.02832, 0.6778, 0.02758, 0.6766, 0.02329, 0.6445, 0.1769, 0.6445, 0.1809, 0.6373, 0.1822, 0.6373, 0.1779, 0.6373, 0.1779, 0.6373, 0.1822, 0.6275, 0.1827, 0.6275, 0.1783, 0.6275, 0.1827, 0.6275, 0.1868, 0.6177, 0.1862, 0.6177, 0.1822, 0.6177, 0.1822, 0.6177, 0.1862, 0.6105, 0.1845, 0.6105, 0.1809, 0.6778, 0.09601, 0.6783, 0.1004, 0.6746, 0.1007, 0.6741, 0.09675, 0.6741, 0.09675, 0.6746, 0.1007, 0.6708, 0.1009, 0.6704, 0.09748, 0.6791, 0.2186, 0.6791, 0.2157, 0.672, 0.2174, 0.672, 0.22, 0.672, 0.22, 0.672, 0.2174, 0.6621, 0.218, 0.6621, 0.2205, 0.6621, 0.2205, 0.6621, 0.218, 0.6523, 0.2174, 0.6523, 0.22, 0.6523, 0.22, 0.6523, 0.2174, 0.6451, 0.2157, 0.6451, 0.2186, 0.6704, 0.02906, 0.6708, 0.03248, 0.6746, 0.03224, 0.6741, 0.02832, 0.6741, 0.02832, 0.6746, 0.03224, 0.6783, 0.03199, 0.6778, 0.02758, 0.6445, 0.1809, 0.6445, 0.1845, 0.6373, 0.1862, 0.6373, 0.1822, 0.6373, 0.1822, 0.6373, 0.1862, 0.6275, 0.1868, 0.6275, 0.1827, 0.6275, 0.1868, 0.6275, 0.1906, 0.6177, 0.1898, 0.6177, 0.1862, 0.6177, 0.1862, 0.6177, 0.1898, 0.6105, 0.1879, 0.6105, 0.1845, 0.6783, 0.1004, 0.6783, 0.1049, 0.6746, 0.1046, 0.6746, 0.1007, 0.6746, 0.1007, 0.6746, 0.1046, 0.6708, 0.1044, 0.6708, 0.1009, 0.6791, 0.2157, 0.6791, 0.2131, 0.672, 0.2151, 0.672, 0.2174, 0.672, 0.2174, 0.672, 0.2151, 0.6621, 0.2158, 0.6621, 0.218, 0.6621, 0.218, 0.6621, 0.2158, 0.6523, 0.2151, 0.6523, 0.2174, 0.6523, 0.2174, 0.6523, 0.2151, 0.6451, 0.2131, 0.6451, 0.2157, 0.6708, 0.03248, 0.6708, 0.03594, 0.6746, 0.03619, 0.6746, 0.03224, 0.6746, 0.03224, 0.6746, 0.03619, 0.6783, 0.03644, 0.6783, 0.03199, 0.6445, 0.1845, 0.6445, 0.1879, 0.6373, 0.1898, 0.6373, 0.1862, 0.6373, 0.1862, 0.6373, 0.1898, 0.6275, 0.1906, 0.6275, 0.1868, 0.5955, 0.265, 0.5955, 0.2687, 0.5857, 0.2694, 0.5857, 0.2657, 0.5857, 0.2657, 0.5857, 0.2694, 0.5785, 0.271, 0.5785, 0.2677, 0.6783, 0.1049, 0.6778, 0.1093, 0.6741, 0.1085, 0.6746, 0.1046, 0.6746, 0.1046, 0.6741, 0.1085, 0.6704, 0.1078, 0.6708, 0.1044, 0.6451, 0.1751, 0.6451, 0.1777, 0.6523, 0.1794, 0.6523, 0.1771, 0.6523, 0.1771, 0.6523, 0.1794, 0.6621, 0.18, 0.6621, 0.1778, 0.6621, 0.1778, 0.6621, 0.18, 0.672, 0.1794, 0.672, 0.1771, 0.672, 0.1771, 0.672, 0.1794, 0.6791, 0.1777, 0.6791, 0.1751, 0.6708, 0.03594, 0.6704, 0.03937, 0.6741, 0.04011, 0.6746, 0.03619, 0.6746, 0.03619, 0.6741, 0.04011, 0.6778, 0.04084, 0.6783, 0.03644, 0.6126, 0.2677, 0.6126, 0.271, 0.6054, 0.2694, 0.6054, 0.2657, 0.6054, 0.2657, 0.6054, 0.2694, 0.5955, 0.2687, 0.5955, 0.265, 0.5955, 0.2687, 0.5955, 0.2728, 0.5857, 0.2734, 0.5857, 0.2694, 0.5857, 0.2694, 0.5857, 0.2734, 0.5785, 0.2747, 0.5785, 0.271, 0.6778, 0.1093, 0.6766, 0.1136, 0.673, 0.1124, 0.6741, 0.1085, 0.6741, 0.1085, 0.673, 0.1124, 0.6695, 0.1111, 0.6704, 0.1078, 0.6451, 0.1777, 0.6451, 0.1806, 0.6523, 0.182, 0.6523, 0.1794, 0.6523, 0.1794, 0.6523, 0.182, 0.6621, 0.1825, 0.6621, 0.18, 0.6621, 0.18, 0.6621, 0.1825, 0.672, 0.182, 0.672, 0.1794, 0.672, 0.1794, 0.672, 0.182, 0.6791, 0.1806, 0.6791, 0.1777, 0.6704, 0.03937, 0.6695, 0.04271, 0.673, 0.04393, 0.6741, 0.04011, 0.6741, 0.04011, 0.673, 0.04393, 0.6766, 0.04514, 0.6778, 0.04084, 0.6126, 0.271, 0.6126, 0.2747, 0.6054, 0.2734, 0.6054, 0.2694, 0.6054, 0.2694, 0.6054, 0.2734, 0.5955, 0.2728, 0.5955, 0.2687, 0.5955, 0.2728, 0.5955, 0.2773, 0.5857, 0.2777, 0.5857, 0.2734, 0.5857, 0.2734, 0.5857, 0.2777, 0.5785, 0.2787, 0.5785, 0.2747, 0.6766, 0.1136, 0.6749, 0.1177, 0.6715, 0.116, 0.673, 0.1124, 0.673, 0.1124, 0.6715, 0.116, 0.6681, 0.1143, 0.6695, 0.1111, 0.6451, 0.1806, 0.6451, 0.1837, 0.6523, 0.1848, 0.6523, 0.182, 0.6523, 0.182, 0.6523, 0.1848, 0.6621, 0.1851, 0.6621, 0.1825, 0.6621, 0.1825, 0.6621, 0.1851, 0.672, 0.1848, 0.672, 0.182, 0.672, 0.182, 0.672, 0.1848, 0.6791, 0.1837, 0.6791, 0.1806, 0.6695, 0.04271, 0.6681, 0.04591, 0.6715, 0.04758, 0.673, 0.04393, 0.673, 0.04393, 0.6715, 0.04758, 0.6749, 0.04925, 0.6766, 0.04514, 0.6126, 0.2747, 0.6126, 0.2787, 0.6054, 0.2777, 0.6054, 0.2734, 0.6054, 0.2734, 0.6054, 0.2777, 0.5955, 0.2773, 0.5955, 0.2728, 0.5955, 0.2773, 0.5955, 0.282, 0.5857, 0.2822, 0.5857, 0.2777, 0.5857, 0.2777, 0.5857, 0.2822, 0.5785, 0.2829, 0.5785, 0.2787, 0.6749, 0.1177, 0.6727, 0.1215, 0.6695, 0.1194, 0.6715, 0.116, 0.6715, 0.116, 0.6695, 0.1194, 0.6664, 0.1173, 0.6681, 0.1143, 0.6451, 0.1837, 0.6451, 0.187, 0.6523, 0.1877, 0.6523, 0.1848, 0.6523, 0.1848, 0.6523, 0.1877, 0.6621, 0.188, 0.6621, 0.1851, 0.6621, 0.1851, 0.6621, 0.188, 0.672, 0.1877, 0.672, 0.1848, 0.672, 0.1848, 0.672, 0.1877, 0.6791, 0.187, 0.6791, 0.1837, 0.6681, 0.04591, 0.6664, 0.0489, 0.6695, 0.051, 0.6715, 0.04758, 0.6715, 0.04758, 0.6695, 0.051, 0.6727, 0.0531, 0.6749, 0.04925, 0.6126, 0.2787, 0.6126, 0.2829, 0.6054, 0.2822, 0.6054, 0.2777, 0.6054, 0.2777, 0.6054, 0.2822, 0.5955, 0.282, 0.5955, 0.2773, 0.5955, 0.282, 0.5955, 0.2868, 0.5857, 0.2869, 0.5857, 0.2822, 0.5857, 0.2822, 0.5857, 0.2869, 0.5785, 0.2873, 0.5785, 0.2829, 0.6727, 0.1215, 0.67, 0.1251, 0.6671, 0.1226, 0.6695, 0.1194, 0.6695, 0.1194, 0.6671, 0.1226, 0.6643, 0.1201, 0.6664, 0.1173, 0.6451, 0.187, 0.6451, 0.1904, 0.6523, 0.1907, 0.6523, 0.1877, 0.6523, 0.1877, 0.6523, 0.1907, 0.6621, 0.1909, 0.6621, 0.188, 0.6621, 0.188, 0.6621, 0.1909, 0.672, 0.1907, 0.672, 0.1877, 0.672, 0.1877, 0.672, 0.1907, 0.6791, 0.1904, 0.6791, 0.187, 0.6664, 0.0489, 0.6643, 0.05165, 0.6671, 0.05414, 0.6695, 0.051, 0.6695, 0.051, 0.6671, 0.05414, 0.67, 0.05663, 0.6727, 0.0531, 0.6126, 0.2829, 0.6126, 0.2873, 0.6054, 0.2869, 0.6054, 0.2822, 0.6054, 0.2822, 0.6054, 0.2869, 0.5955, 0.2868, 0.5955, 0.282, 0.5955, 0.2868, 0.5955, 0.2917, 0.5857, 0.2917, 0.5857, 0.2869, 0.5857, 0.2869, 0.5857, 0.2917, 0.5785, 0.2917, 0.5785, 0.2873, 0.67, 0.1251, 0.6668, 0.1282, 0.6643, 0.1254, 0.6671, 0.1226, 0.6671, 0.1226, 0.6643, 0.1254, 0.6619, 0.1225, 0.6643, 0.1201, 0.6451, 0.1904, 0.6451, 0.1938, 0.6523, 0.1938, 0.6523, 0.1907, 0.6523, 0.1907, 0.6523, 0.1938, 0.6621, 0.1938, 0.6621, 0.1909, 0.6621, 0.1909, 0.6621, 0.1938, 0.672, 0.1938, 0.672, 0.1907, 0.672, 0.1907, 0.672, 0.1938, 0.6791, 0.1938, 0.6791, 0.1904, 0.6643, 0.05165, 0.6619, 0.05409, 0.6643, 0.05693, 0.6671, 0.05414, 0.6671, 0.05414, 0.6643, 0.05693, 0.6668, 0.05977, 0.67, 0.05663, 0.6126, 0.2873, 0.6126, 0.2917, 0.6054, 0.2917, 0.6054, 0.2869, 0.6054, 0.2869, 0.6054, 0.2917, 0.5955, 0.2917, 0.5955, 0.2868, 0.7437, 0.123, 0.8059, 0.2297, 0.7878, 0.27, 0.7349, 0.1793, 0.639, 0.9516, 0.5155, 0.9227, 0.5407, 0.8596, 0.6458, 0.8842, 0.4722, 0.5761, 0.5155, 0.4029, 0.5407, 0.4174, 0.5039, 0.5648, 0.5155, 0.4029, 0.5713, 0.2296, 0.5882, 0.27, 0.5407, 0.4174, 0.8059, 0.2297, 0.8618, 0.403, 0.8353, 0.4175, 0.7878, 0.27, 0.8618, 0.403, 0.9051, 0.5762, 0.8722, 0.5649, 0.8353, 0.4175, 0.6054, 0.123, 0.6653, 0.04566, 0.6682, 0.1135, 0.6172, 0.1792, 0.1994, 0.0625, 0.04506, 0.08597, 0.1663, 0.05068, 0.2066, 0.03212, 0.2552, 0.78, 0.1505, 0.775, 0.08233, 0.6049, 0.2381, 0.6008, 0.2381, 0.6008, 0.08233, 0.6049, 0.0267, 0.4342, 0.2219, 0.4215, 0.2219, 0.4215, 0.0267, 0.4342, 0.01427, 0.2612, 0.209, 0.2421, 0.209, 0.2421, 0.01427, 0.2612, 0.04506, 0.08597, 0.1994, 0.0625, 0.2729, 0.7791, 0.3847, 0.7627, 0.3302, 0.8724, 0.275, 0.8898, 0.275, 0.8898, 0.3302, 0.8724, 0.2666, 0.9533, 0.2752, 0.9702, 0.9216, 0.3663, 0.9195, 0.5495, 0.9051, 0.5414, 0.907, 0.3689, 0.9195, 0.5495, 0.9226, 0.7326, 0.908, 0.7139, 0.9051, 0.5414, 0.1446, 0.7919, 0.07227, 0.6113, 0.08233, 0.6049, 0.1505, 0.775, 0.07227, 0.6113, 0.01319, 0.43, 0.0267, 0.4342, 0.08233, 0.6049, 0.03269, 0.06027, 0.1613, 0.02058, 0.1663, 0.05068, 0.04506, 0.08597, 0.3933, 0.7788, 0.3355, 0.8953, 0.3302, 0.8724, 0.3847, 0.7627, 0.01319, 0.43, 0.0, 0.2464, 0.01427, 0.2612, 0.0267, 0.4342, 0.2119, 0.0, 0.2664, 0.01507, 0.2653, 0.04549, 0.2141, 0.03173, 0.1889, 0.903, 0.1446, 0.7919, 0.1505, 0.775, 0.1922, 0.8797, 0.0, 0.2464, 0.03269, 0.06027, 0.04506, 0.08597, 0.01427, 0.2612, 0.2664, 0.01507, 0.3997, 0.04103, 0.3908, 0.06784, 0.2653, 0.04549, 0.2763, 0.9988, 0.2583, 0.9817, 0.2576, 0.9537, 0.2745, 0.9702, 0.3997, 0.04103, 0.4588, 0.2223, 0.4464, 0.2386, 0.3908, 0.06784, 0.3355, 0.8953, 0.2679, 0.9812, 0.2666, 0.9533, 0.3302, 0.8724, 0.9415, 0.1832, 0.9216, 0.3663, 0.907, 0.3689, 0.9257, 0.1964, 0.2583, 0.9817, 0.1889, 0.903, 0.1922, 0.8797, 0.2576, 0.9537, 0.6653, 0.04566, 0.6054, 0.123, 0.6003, 0.09999, 0.6639, 0.01791, 0.9645, 0.2, 0.9458, 0.3725, 0.9216, 0.3663, 0.9415, 0.1832, 0.9593, 0.8236, 0.9778, 0.9006, 0.9556, 0.927, 0.936, 0.8453, 1.0, 0.02752, 0.9645, 0.2, 0.9415, 0.1832, 0.9792, 0.0, 0.6812, 0.02832, 0.6653, 0.04566, 0.6639, 0.01791, 0.6806, 0.0, 0.7382, 0.9516, 0.8618, 0.9228, 0.8725, 0.9492, 0.7413, 0.982, 0.4722, 0.7494, 0.5155, 0.9227, 0.5048, 0.9491, 0.4588, 0.7651, 0.6054, 0.123, 0.5713, 0.2296, 0.5641, 0.2132, 0.6003, 0.09999, 0.6881, 0.968, 0.7382, 0.9516, 0.7413, 0.982, 0.688, 1.0, 0.4722, 0.5761, 0.4722, 0.7494, 0.4588, 0.7651, 0.4588, 0.5811, 0.9467, 0.7175, 0.9593, 0.8236, 0.936, 0.8453, 0.9226, 0.7326, 0.5155, 0.9227, 0.639, 0.9516, 0.636, 0.982, 0.5048, 0.9491, 0.5155, 0.4029, 0.4722, 0.5761, 0.4588, 0.5811, 0.5048, 0.3972, 0.5713, 0.2296, 0.5155, 0.4029, 0.5048, 0.3972, 0.5641, 0.2132, 0.9438, 0.545, 0.9467, 0.7175, 0.9226, 0.7326, 0.9195, 0.5495, 0.9458, 0.3725, 0.9438, 0.545, 0.9195, 0.5495, 0.9216, 0.3663, 0.9231, 0.3224, 0.9231, 0.749, 0.9382, 0.749, 0.9382, 0.3224, 0.9997, 0.3224, 0.9997, 0.749, 0.9846, 0.749, 0.9846, 0.3224, 0.9846, 0.3224, 0.9846, 0.749, 0.9695, 0.749, 0.9695, 0.3224, 0.8773, 0.749, 0.8773, 0.3224, 0.8924, 0.3224, 0.8924, 0.749, 0.8924, 0.749, 0.8924, 0.3224, 0.9074, 0.3224, 0.9074, 0.749, 0.9388, 0.3224, 0.9388, 0.749, 0.9539, 0.749, 0.9539, 0.3224, 0.9539, 0.3224, 0.9539, 0.749, 0.969, 0.749, 0.969, 0.3224, 0.908, 0.3224, 0.908, 0.749, 0.9231, 0.749, 0.9231, 0.3224, 0.6131, 0.2766, 0.6131, 0.2929, 0.6329, 0.2847, 0.6526, 0.2766, 0.641, 0.265, 0.6329, 0.2847, 0.6247, 0.3044, 0.641, 0.3044, 0.6329, 0.2847, 0.6247, 0.265, 0.6131, 0.2766, 0.6329, 0.2847, 0.6526, 0.2929, 0.6526, 0.2766, 0.6329, 0.2847, 0.6131, 0.2929, 0.6247, 0.3044, 0.6329, 0.2847, 0.641, 0.265, 0.6247, 0.265, 0.6329, 0.2847, 0.641, 0.3044, 0.6526, 0.2929, 0.6329, 0.2847, 0.6732, 0.8726, 0.6811, 0.8981, 0.6458, 0.8842, 0.5407, 0.8596, 0.6918, 0.261, 0.6869, 0.1669, 0.7349, 0.1793, 0.7878, 0.27, 0.6744, 0.04566, 0.7437, 0.123, 0.7349, 0.1793, 0.6759, 0.1135, 0.987, 0.9187, 0.9778, 0.9006, 0.9846, 0.8331, 0.9945, 0.8487, 0.6704, 0.7197, 0.6732, 0.8726, 0.5407, 0.8596, 0.5039, 0.7122, 0.6806, 0.968, 0.639, 0.9516, 0.6458, 0.8842, 0.6811, 0.8981, 0.9051, 0.7495, 0.8618, 0.9228, 0.8353, 0.8597, 0.8722, 0.7123, 0.6704, 0.5668, 0.6704, 0.7197, 0.5039, 0.7122, 0.5039, 0.5648, 0.5155, 0.9227, 0.4722, 0.7494, 0.5039, 0.7122, 0.5407, 0.8596, 0.8618, 0.9228, 0.7382, 0.9516, 0.7302, 0.8842, 0.8353, 0.8597, 0.6732, 0.4139, 0.6704, 0.5668, 0.5039, 0.5648, 0.5407, 0.4174, 0.5713, 0.2296, 0.6054, 0.123, 0.6172, 0.1792, 0.5882, 0.27, 0.4722, 0.7494, 0.4722, 0.5761, 0.5039, 0.5648, 0.5039, 0.7122, 0.6767, 0.261, 0.6732, 0.4139, 0.5407, 0.4174, 0.5882, 0.27, 1.0, 0.7807, 0.9945, 0.8487, 0.9846, 0.8331, 0.9689, 0.7676, 0.9051, 0.5762, 0.9051, 0.7495, 0.8722, 0.7123, 0.8722, 0.5649, 0.6172, 0.1792, 0.6682, 0.1135, 0.6816, 0.09867, 0.678, 0.1669, 0.678, 0.1669, 0.6816, 0.09867, 0.6819, 0.09867, 0.6825, 0.1669, 0.6825, 0.1669, 0.6819, 0.09867, 0.6822, 0.09867, 0.6869, 0.1669, 0.7878, 0.27, 0.8353, 0.4175, 0.6954, 0.4139, 0.6918, 0.261, 0.6918, 0.261, 0.6954, 0.4139, 0.6843, 0.4139, 0.6843, 0.261, 0.6843, 0.261, 0.6843, 0.4139, 0.6732, 0.4139, 0.6767, 0.261, 0.8353, 0.4175, 0.8722, 0.5649, 0.6982, 0.5668, 0.6954, 0.4139, 0.6954, 0.4139, 0.6982, 0.5668, 0.6843, 0.5668, 0.6843, 0.4139, 0.6843, 0.4139, 0.6843, 0.5668, 0.6704, 0.5668, 0.6732, 0.4139, 0.8722, 0.5649, 0.8722, 0.7123, 0.6982, 0.7197, 0.6982, 0.5668, 0.6982, 0.5668, 0.6982, 0.7197, 0.6843, 0.7197, 0.6843, 0.5668, 0.6843, 0.5668, 0.6843, 0.7197, 0.6704, 0.7197, 0.6704, 0.5668, 0.7382, 0.9516, 0.6881, 0.968, 0.6875, 0.8981, 0.7302, 0.8842, 0.6881, 0.968, 0.6844, 0.968, 0.6843, 0.8981, 0.6875, 0.8981, 0.6844, 0.968, 0.6806, 0.968, 0.6811, 0.8981, 0.6843, 0.8981, 0.8722, 0.7123, 0.8353, 0.8597, 0.6954, 0.8726, 0.6982, 0.7197, 0.6982, 0.7197, 0.6954, 0.8726, 0.6843, 0.8726, 0.6843, 0.7197, 0.6843, 0.7197, 0.6843, 0.8726, 0.6732, 0.8726, 0.6704, 0.7197, 0.6653, 0.04566, 0.6812, 0.02832, 0.6816, 0.09867, 0.6682, 0.1135, 0.6812, 0.02832, 0.6815, 0.02833, 0.6819, 0.09867, 0.6816, 0.09867, 0.6815, 0.02833, 0.6819, 0.02833, 0.6822, 0.09867, 0.6819, 0.09867, 0.5882, 0.27, 0.6172, 0.1792, 0.678, 0.1669, 0.6767, 0.261, 0.6767, 0.261, 0.678, 0.1669, 0.6825, 0.1669, 0.6843, 0.261, 0.6843, 0.261, 0.6825, 0.1669, 0.6869, 0.1669, 0.6918, 0.261, 0.8353, 0.8597, 0.7302, 0.8842, 0.6875, 0.8981, 0.6954, 0.8726, 0.6954, 0.8726, 0.6875, 0.8981, 0.6843, 0.8981, 0.6843, 0.8726, 0.6843, 0.8726, 0.6843, 0.8981, 0.6811, 0.8981, 0.6732, 0.8726, 0.639, 0.9516, 0.6806, 0.968, 0.68, 1.0, 0.636, 0.982, 0.6806, 0.968, 0.6844, 0.968, 0.684, 1.0, 0.68, 1.0, 0.6844, 0.968, 0.6881, 0.968, 0.688, 1.0, 0.684, 1.0, 0.9778, 0.9006, 0.987, 0.9187, 0.9491, 0.9447, 0.9556, 0.927, 0.6819, 0.02833, 0.6815, 0.02833, 0.681, 1.754e-07, 0.6814, 2.339e-07, 0.6815, 0.02833, 0.6812, 0.02832, 0.6806, 0.0, 0.681, 1.754e-07, 0.9556, 0.927, 0.9491, 0.9447, 0.9176, 0.9122, 0.9391, 0.897, 0.277, 0.9987, 0.2767, 0.9987, 0.2749, 0.9702, 0.2752, 0.9702, 0.2767, 0.9987, 0.2763, 0.9988, 0.2745, 0.9702, 0.2749, 0.9702, 0.1613, 0.02058, 0.204, 0.0004164, 0.2066, 0.03212, 0.1663, 0.05068, 0.204, 0.0004164, 0.208, 0.0002082, 0.2103, 0.03193, 0.2066, 0.03212, 0.208, 0.0002082, 0.2119, 0.0, 0.2141, 0.03173, 0.2103, 0.03193, 0.1922, 0.8797, 0.2646, 0.8903, 0.2745, 0.9702, 0.2576, 0.9537, 0.2646, 0.8903, 0.2698, 0.8901, 0.2749, 0.9702, 0.2745, 0.9702, 0.2698, 0.8901, 0.275, 0.8898, 0.2752, 0.9702, 0.2749, 0.9702, 0.1505, 0.775, 0.2552, 0.78, 0.2646, 0.8903, 0.1922, 0.8797, 0.2552, 0.78, 0.264, 0.7795, 0.2698, 0.8901, 0.2646, 0.8903, 0.264, 0.7795, 0.2729, 0.7791, 0.275, 0.8898, 0.2698, 0.8901, 0.4464, 0.2386, 0.2417, 0.2404, 0.2255, 0.06114, 0.3908, 0.06784, 0.2417, 0.2404, 0.2254, 0.2412, 0.2125, 0.06182, 0.2255, 0.06114, 0.2254, 0.2412, 0.209, 0.2421, 0.1994, 0.0625, 0.2125, 0.06182, 0.4588, 0.4115, 0.2546, 0.4198, 0.2417, 0.2404, 0.4464, 0.2386, 0.2546, 0.4198, 0.2382, 0.4207, 0.2254, 0.2412, 0.2417, 0.2404, 0.2382, 0.4207, 0.2219, 0.4215, 0.209, 0.2421, 0.2254, 0.2412, 0.428, 0.5868, 0.2642, 0.5994, 0.2546, 0.4198, 0.4588, 0.4115, 0.2642, 0.5994, 0.2511, 0.6001, 0.2382, 0.4207, 0.2546, 0.4198, 0.2511, 0.6001, 0.2381, 0.6008, 0.2219, 0.4215, 0.2382, 0.4207, 0.3847, 0.7627, 0.2729, 0.7791, 0.2642, 0.5994, 0.428, 0.5868, 0.2729, 0.7791, 0.264, 0.7795, 0.2511, 0.6001, 0.2642, 0.5994, 0.264, 0.7795, 0.2552, 0.78, 0.2381, 0.6008, 0.2511, 0.6001, 0.3908, 0.06784, 0.2255, 0.06114, 0.2141, 0.03173, 0.2653, 0.04549, 0.2255, 0.06114, 0.2125, 0.06182, 0.2103, 0.03193, 0.2141, 0.03173, 0.2125, 0.06182, 0.1994, 0.0625, 0.2066, 0.03212, 0.2103, 0.03193])
me_plane.materials.append(mat_material_002)
me_plane.use_remesh_preserve_volume = False
me_plane.use_remesh_preserve_attributes = False
me_plane.use_mirror_vertex_groups = False
me_plane.use_paint_bone_selection = False
me_plane.use_paint_mask = True
me_plane.update()

# ---- curves / text
cu_beziercurve = bpy.data.curves.new('BezierCurve', 'CURVE')
cu_beziercurve.dimensions = '3D'
_sp = cu_beziercurve.splines.new('BEZIER'); _sp.bezier_points.add(1)
_sp.bezier_points.foreach_set('co', [-1.0, 0.0, 0.0, 1.0, 0.0, 0.0])
_sp.bezier_points.foreach_set('handle_left', [-1.573, -0.4139, 0.0, -1.192e-07, 0.0, 0.4646])
_sp.bezier_points.foreach_set('handle_right', [-0.3073, 0.5, 0.0, 1.907, 0.0, -0.4213])
for _p, _l, _r in zip(_sp.bezier_points, ['ALIGNED', 'ALIGNED'], ['ALIGNED', 'ALIGNED']): _p.handle_left_type = _l; _p.handle_right_type = _r
_sp.order_u = 0
_sp.order_v = 0
cu_beziercurve.materials.append(mat_material_001)
cu_beziercurve.use_path = True
cu_beziercurve.use_path_clamp = True
cu_beziercurve.bevel_resolution = 0
cu_beziercurve.extrude = 0.005
cu_beziercurve.bevel_depth = 0.034
cu_beziercurve.fill_mode = 'FULL'

# ---- objects
ob_plane = bpy.data.objects.new('Plane', me_plane)
ob_beziercurve = bpy.data.objects.new('BezierCurve', cu_beziercurve)

# ---- transforms, parenting, visibility, modifiers, constraints
ob_plane.location = (0.0, 0.0, -0.0136)
ob_plane.rotation_euler = (1.571, -1.577, 5.329e-08)
ob_plane.lineart.crease_threshold = 0.0
ob_beziercurve.parent = ob_plane
ob_beziercurve.matrix_parent_inverse = Matrix(((-0.006266, -3.339e-10, 1.0, 0.0136), (-1.0, 2.221e-08, -0.006266, -8.521e-05), (-2.221e-08, -1.0, -4.731e-10, -6.433e-12), (0.0, 0.0, 0.0, 1.0)))
ob_beziercurve.location = (-11.87, 0.1135, -0.00506)
ob_beziercurve.scale = (8.644, 2.086, 2.086)
ob_beziercurve.lineart.crease_threshold = 0.0

# ---- collection membership
col_collection_1.objects.link(ob_plane)
col_collection_1.objects.link(ob_beziercurve)

# ---- scene / render settings (as saved in the file)
scene.frame_start = 1; scene.frame_end = 250; scene.frame_set(1)
scene.render.engine = 'BLENDER_EEVEE_NEXT'
scene.render.resolution_percentage = 50
scene.render.dither_intensity = 0.0
scene.cycles.use_denoising = False
scene.cycles.samples = 128
scene.cycles.sampling_pattern = 'TABULATED_SOBOL'
scene.cycles.light_sampling_threshold = 0.0
scene.cycles.use_adaptive_sampling = False
scene.cycles.use_light_tree = False
scene.cycles.blur_glossy = 0.0
scene.cycles.sample_clamp_indirect = 0.0
scene.view_settings.view_transform = 'Standard'
bpy.context.view_layer.update()

# ---- added for rendering (the .blend has no active camera and no usable light): camera, sun
cam_auto = bpy.data.cameras.new('AutoCamera')
cam_auto.lens = 50.0
cam_auto.sensor_width = 36.0
cam_auto.clip_end = 1000.0
ob_auto_camera = bpy.data.objects.new('AutoCamera', cam_auto)
scene.collection.objects.link(ob_auto_camera)
ob_auto_camera.location = (20.582, -38.832, 25.9586)
ob_auto_camera.rotation_euler = (1.09748, -7.21219e-08, 0.694738)
scene.camera = ob_auto_camera
light_auto_sun = bpy.data.lights.new('AutoSun', 'SUN')
light_auto_sun.energy = 3.0
light_auto_sun.angle = 0.0523599
ob_auto_sun = bpy.data.objects.new('AutoSun', light_auto_sun)
scene.collection.objects.link(ob_auto_sun)
ob_auto_sun.rotation_euler = (0.872665, 0.174533, 0.523599)
bpy.context.view_layer.update()
